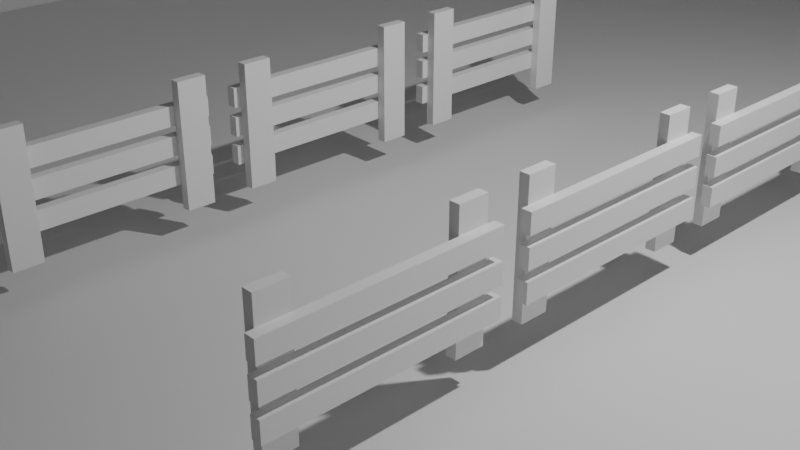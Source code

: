 # Source: WorldSquidGames.blend  (saved by Blender 4.1.23; exported with 4.5.12 LTS)
import bpy
from mathutils import Matrix  # noqa: F401  (used for matrix-valued properties, if any)

bpy.ops.wm.read_factory_settings(use_empty=True)
scene = bpy.context.scene
scene.name = 'Scene'

# ---- collections
col_collection = bpy.data.collections.new('Collection'); scene.collection.children.link(col_collection)

# ---- materials (node trees are filled in below, after node groups)
mat_material = bpy.data.materials.new('Material')
mat_material.alpha_threshold = 0.0
mat_material.roughness = 0.5
mat_material.line_color = (0.0, 0.0, 0.0, 1.0)

# ---- material node trees
mat_material.use_nodes = True; mat_material.node_tree.nodes.clear()
_N = mat_material.node_tree.nodes; _L = mat_material.node_tree.links
n0 = _N.new('ShaderNodeOutputMaterial'); n0.name = 'Material Output'; n0.location = (300, 300)
n1 = _N.new('ShaderNodeBsdfPrincipled'); n1.name = 'Principled BSDF'; n1.location = (10, 300)
n1.inputs[3].default_value = 1.45
_L.new(n1.outputs[0], n0.inputs[0])
n0.is_active_output = True

# ---- world
world_world = bpy.data.worlds.new('World'); scene.world = world_world
world_world.use_nodes = True; world_world.node_tree.nodes.clear()
_N = world_world.node_tree.nodes; _L = world_world.node_tree.links
n0 = _N.new('ShaderNodeOutputWorld'); n0.name = 'World Output'; n0.location = (300, 300)
n1 = _N.new('ShaderNodeBackground'); n1.name = 'Background'; n1.location = (10, 300)
n1.inputs[0].default_value = (0.05088, 0.05088, 0.05088, 1.0)
_L.new(n1.outputs[0], n0.inputs[0])
n0.is_active_output = True
world_world.color = (0.05088, 0.05088, 0.05088)
world_world.use_sun_shadow = False
world_world.sun_shadow_jitter_overblur = 0.0

# ---- cameras
cam_camera = bpy.data.cameras.new('Camera')
cam_camera.clip_end = 100.0
cam_camera.ortho_scale = 7.314

# ---- lights
light_light = bpy.data.lights.new('Light', 'POINT')
light_light.transmission_factor = 0.0
light_light.use_soft_falloff = False
light_light.energy = 1000.0
light_light.shadow_soft_size = 0.1
light_light.shadow_maximum_resolution = 0.006
light_light.use_absolute_resolution = True

# ---- meshes
me_walls = bpy.data.meshes.new('Walls')
me_walls.from_pydata([(10.0, 100.0, 12.0), (10.0, 100.0, 0.0), (10.0, -100.0, 12.0), (10.0, -100.0, 0.0), (-10.0, 100.0, 12.0), (-10.0, 100.0, 0.0), (-10.0, -100.0, 12.0), (-10.0, -100.0, 0.0)], [], [(3, 7, 6, 2), (7, 5, 4, 6), (1, 3, 2, 0), (5, 1, 0, 4)])
_uv = me_walls.uv_layers.new(name='UVMap')
_uv.uv.foreach_set('vector', [0.375, 0.75, 0.375, 1.0, 0.625, 1.0, 0.625, 0.75, 0.375, 0.0, 0.375, 0.25, 0.625, 0.25, 0.625, 0.0, 0.375, 0.5, 0.375, 0.75, 0.625, 0.75, 0.625, 0.5, 0.375, 0.25, 0.375, 0.5, 0.625, 0.5, 0.625, 0.25])
me_walls.materials.append(mat_material)
me_walls.use_mirror_vertex_groups = False
me_walls.update()
me_floor = bpy.data.meshes.new('Floor')
me_floor.from_pydata([(10.0, 100.0, 0.0), (10.0, -100.0, 0.0), (-10.0, 100.0, 0.0), (-10.0, -100.0, 0.0), (-10.0, 100.0, 0.0), (-10.0, -100.0, 0.0), (10.0, 100.0, 0.0), (10.0, -100.0, 0.0), (-10.0, 90.0, 0.0), (-10.0, 80.0, 0.0), (-10.0, 70.0, 0.0), (-10.0, 60.0, 0.0), (-10.0, 50.0, 0.0), (-10.0, 40.0, 0.0), (-10.0, 30.0, 0.0), (-10.0, 20.0, 0.0), (-10.0, 10.0, 0.0), (-10.0, 0.0, 0.0), (-10.0, -10.0, 0.0), (-10.0, -20.0, 0.0), (-10.0, -30.0, 0.0), (-10.0, -40.0, 0.0), (-10.0, -50.0, 0.0), (-10.0, -60.0, 0.0), (-10.0, -70.0, 0.0), (-10.0, -80.0, 0.0), (-10.0, -90.0, 0.0), (10.0, -90.0, 0.0), (10.0, -80.0, 0.0), (10.0, -70.0, 0.0), (10.0, -60.0, 0.0), (10.0, -50.0, 0.0), (10.0, -40.0, 0.0), (10.0, -30.0, 0.0), (10.0, -20.0, 0.0), (10.0, -10.0, 0.0), (10.0, 0.0, 0.0), (10.0, 10.0, 0.0), (10.0, 20.0, 0.0), (10.0, 30.0, 0.0), (10.0, 40.0, 0.0), (10.0, 50.0, 0.0), (10.0, 60.0, 0.0), (10.0, 70.0, 0.0), (10.0, 80.0, 0.0), (10.0, 90.0, 0.0), (-10.0, 90.0, 0.0), (-10.0, 80.0, 0.0), (-10.0, 70.0, 0.0), (-10.0, 60.0, 0.0), (-10.0, 50.0, 0.0), (-10.0, 40.0, 0.0), (-10.0, 30.0, 0.0), (-10.0, 20.0, 0.0), (-10.0, 10.0, 0.0), (-10.0, 0.0, 0.0), (-10.0, -10.0, 0.0), (-10.0, -20.0, 0.0), (-10.0, -30.0, 0.0), (-10.0, -40.0, 0.0), (-10.0, -50.0, 0.0), (-10.0, -60.0, 0.0), (-10.0, -70.0, 0.0), (-10.0, -80.0, 0.0), (-10.0, -90.0, 0.0), (10.0, -90.0, 0.0), (10.0, -80.0, 0.0), (10.0, -70.0, 0.0), (10.0, -60.0, 0.0), (10.0, -50.0, 0.0), (10.0, -40.0, 0.0), (10.0, -30.0, 0.0), (10.0, -20.0, 0.0), (10.0, -10.0, 0.0), (10.0, 0.0, 0.0), (10.0, 10.0, 0.0), (10.0, 20.0, 0.0), (10.0, 30.0, 0.0), (10.0, 40.0, 0.0), (10.0, 50.0, 0.0), (10.0, 60.0, 0.0), (10.0, 70.0, 0.0), (10.0, 80.0, 0.0), (10.0, 90.0, 0.0), (5.0, 100.0, 0.0), (0.0, 100.0, 0.0), (-5.0, 100.0, 0.0), (-5.0, -100.0, 0.0), (0.0, -100.0, 0.0), (5.0, -100.0, 0.0), (5.0, 100.0, 0.0), (0.0, 100.0, 0.0), (-5.0, 100.0, 0.0), (-5.0, -100.0, 0.0), (0.0, -100.0, 0.0), (5.0, -100.0, 0.0), (-5.0, 90.0, 0.0), (0.0, 90.0, 0.0), (5.0, 90.0, 0.0), (-5.0, 80.0, 0.0), (0.0, 80.0, 0.0), (5.0, 80.0, 0.0), (-5.0, 70.0, 0.0), (0.0, 70.0, 0.0), (5.0, 70.0, 0.0), (-5.0, 60.0, 0.0), (0.0, 60.0, 0.0), (5.0, 60.0, 0.0), (-5.0, 50.0, 0.0), (0.0, 50.0, 0.0), (5.0, 50.0, 0.0), (-5.0, 40.0, 0.0), (0.0, 40.0, 0.0), (5.0, 40.0, 0.0), (-5.0, 30.0, 0.0), (0.0, 30.0, 0.0), (5.0, 30.0, 0.0), (-5.0, 20.0, 0.0), (0.0, 20.0, 0.0), (5.0, 20.0, 0.0), (-5.0, 10.0, 0.0), (0.0, 10.0, 0.0), (5.0, 10.0, 0.0), (-5.0, 0.0, 0.0), (0.0, 0.0, 0.0), (5.0, 0.0, 0.0), (-5.0, -10.0, 0.0), (0.0, -10.0, 0.0), (5.0, -10.0, 0.0), (-5.0, -20.0, 0.0), (0.0, -20.0, 0.0), (5.0, -20.0, 0.0), (-5.0, -30.0, 0.0), (0.0, -30.0, 0.0), (5.0, -30.0, 0.0), (-5.0, -40.0, 0.0), (0.0, -40.0, 0.0), (5.0, -40.0, 0.0), (-5.0, -50.0, 0.0), (0.0, -50.0, 0.0), (5.0, -50.0, 0.0), (-5.0, -60.0, 0.0), (0.0, -60.0, 0.0), (5.0, -60.0, 0.0), (-5.0, -70.0, 0.0), (0.0, -70.0, 0.0), (5.0, -70.0, 0.0), (-5.0, -80.0, 0.0), (0.0, -80.0, 0.0), (5.0, -80.0, 0.0), (-5.0, -90.0, 0.0), (0.0, -90.0, 0.0), (5.0, -90.0, 0.0)], [], [(152, 89, 7, 27), (8, 4, 2, 46), (84, 6, 0, 90), (87, 5, 3, 93), (27, 7, 1, 65), (6, 45, 83, 0), (45, 44, 82, 83), (44, 43, 81, 82), (43, 42, 80, 81), (42, 41, 79, 80), (41, 40, 78, 79), (40, 39, 77, 78), (39, 38, 76, 77), (38, 37, 75, 76), (37, 36, 74, 75), (36, 35, 73, 74), (35, 34, 72, 73), (34, 33, 71, 72), (33, 32, 70, 71), (32, 31, 69, 70), (31, 30, 68, 69), (30, 29, 67, 68), (29, 28, 66, 67), (28, 27, 65, 66), (5, 26, 64, 3), (26, 25, 63, 64), (25, 24, 62, 63), (24, 23, 61, 62), (23, 22, 60, 61), (22, 21, 59, 60), (21, 20, 58, 59), (20, 19, 57, 58), (19, 18, 56, 57), (18, 17, 55, 56), (17, 16, 54, 55), (16, 15, 53, 54), (15, 14, 52, 53), (14, 13, 51, 52), (13, 12, 50, 51), (12, 11, 49, 50), (11, 10, 48, 49), (10, 9, 47, 48), (9, 8, 46, 47), (84, 98, 45, 6), (98, 101, 44, 45), (101, 104, 43, 44), (104, 107, 42, 43), (107, 110, 41, 42), (110, 113, 40, 41), (113, 116, 39, 40), (116, 119, 38, 39), (119, 122, 37, 38), (122, 125, 36, 37), (125, 128, 35, 36), (128, 131, 34, 35), (131, 134, 33, 34), (134, 137, 32, 33), (137, 140, 31, 32), (140, 143, 30, 31), (143, 146, 29, 30), (146, 149, 28, 29), (149, 152, 27, 28), (25, 26, 150, 147), (147, 150, 151, 148), (148, 151, 152, 149), (24, 25, 147, 144), (144, 147, 148, 145), (145, 148, 149, 146), (23, 24, 144, 141), (141, 144, 145, 142), (142, 145, 146, 143), (22, 23, 141, 138), (138, 141, 142, 139), (139, 142, 143, 140), (21, 22, 138, 135), (135, 138, 139, 136), (136, 139, 140, 137), (20, 21, 135, 132), (132, 135, 136, 133), (133, 136, 137, 134), (19, 20, 132, 129), (129, 132, 133, 130), (130, 133, 134, 131), (18, 19, 129, 126), (126, 129, 130, 127), (127, 130, 131, 128), (17, 18, 126, 123), (123, 126, 127, 124), (124, 127, 128, 125), (16, 17, 123, 120), (120, 123, 124, 121), (121, 124, 125, 122), (15, 16, 120, 117), (117, 120, 121, 118), (118, 121, 122, 119), (14, 15, 117, 114), (114, 117, 118, 115), (115, 118, 119, 116), (13, 14, 114, 111), (111, 114, 115, 112), (112, 115, 116, 113), (12, 13, 111, 108), (108, 111, 112, 109), (109, 112, 113, 110), (11, 12, 108, 105), (105, 108, 109, 106), (106, 109, 110, 107), (10, 11, 105, 102), (102, 105, 106, 103), (103, 106, 107, 104), (9, 10, 102, 99), (99, 102, 103, 100), (100, 103, 104, 101), (8, 9, 99, 96), (96, 99, 100, 97), (97, 100, 101, 98), (4, 8, 96, 86), (86, 96, 97, 85), (85, 97, 98, 84), (7, 89, 95, 1), (89, 88, 94, 95), (88, 87, 93, 94), (4, 86, 92, 2), (86, 85, 91, 92), (85, 84, 90, 91), (26, 5, 87, 150), (150, 87, 88, 151), (151, 88, 89, 152)])
_uv = me_floor.uv_layers.new(name='UVMap')
_uv.uv.foreach_set('vector', [0.3125, 0.7375, 0.3125, 0.75, 0.375, 0.75, 0.375, 0.7375, 0.125, 0.5125, 0.125, 0.5, 0.125, 0.5, 0.125, 0.5125, 0.3125, 0.5, 0.375, 0.5, 0.375, 0.5, 0.3125, 0.5, 0.1875, 0.75, 0.125, 0.75, 0.125, 0.75, 0.1875, 0.75, 0.375, 0.7375, 0.375, 0.75, 0.375, 0.75, 0.375, 0.7375, 0.375, 0.5, 0.375, 0.5125, 0.375, 0.5125, 0.375, 0.5, 0.375, 0.5125, 0.375, 0.525, 0.375, 0.525, 0.375, 0.5125, 0.375, 0.525, 0.375, 0.5375, 0.375, 0.5375, 0.375, 0.525, 0.375, 0.5375, 0.375, 0.55, 0.375, 0.55, 0.375, 0.5375, 0.375, 0.55, 0.375, 0.5625, 0.375, 0.5625, 0.375, 0.55, 0.375, 0.5625, 0.375, 0.575, 0.375, 0.575, 0.375, 0.5625, 0.375, 0.575, 0.375, 0.5875, 0.375, 0.5875, 0.375, 0.575, 0.375, 0.5875, 0.375, 0.6, 0.375, 0.6, 0.375, 0.5875, 0.375, 0.6, 0.375, 0.6125, 0.375, 0.6125, 0.375, 0.6, 0.375, 0.6125, 0.375, 0.625, 0.375, 0.625, 0.375, 0.6125, 0.375, 0.625, 0.375, 0.6375, 0.375, 0.6375, 0.375, 0.625, 0.375, 0.6375, 0.375, 0.65, 0.375, 0.65, 0.375, 0.6375, 0.375, 0.65, 0.375, 0.6625, 0.375, 0.6625, 0.375, 0.65, 0.375, 0.6625, 0.375, 0.675, 0.375, 0.675, 0.375, 0.6625, 0.375, 0.675, 0.375, 0.6875, 0.375, 0.6875, 0.375, 0.675, 0.375, 0.6875, 0.375, 0.7, 0.375, 0.7, 0.375, 0.6875, 0.375, 0.7, 0.375, 0.7125, 0.375, 0.7125, 0.375, 0.7, 0.375, 0.7125, 0.375, 0.725, 0.375, 0.725, 0.375, 0.7125, 0.375, 0.725, 0.375, 0.7375, 0.375, 0.7375, 0.375, 0.725, 0.125, 0.75, 0.125, 0.7375, 0.125, 0.7375, 0.125, 0.75, 0.125, 0.7375, 0.125, 0.725, 0.125, 0.725, 0.125, 0.7375, 0.125, 0.725, 0.125, 0.7125, 0.125, 0.7125, 0.125, 0.725, 0.125, 0.7125, 0.125, 0.7, 0.125, 0.7, 0.125, 0.7125, 0.125, 0.7, 0.125, 0.6875, 0.125, 0.6875, 0.125, 0.7, 0.125, 0.6875, 0.125, 0.675, 0.125, 0.675, 0.125, 0.6875, 0.125, 0.675, 0.125, 0.6625, 0.125, 0.6625, 0.125, 0.675, 0.125, 0.6625, 0.125, 0.65, 0.125, 0.65, 0.125, 0.6625, 0.125, 0.65, 0.125, 0.6375, 0.125, 0.6375, 0.125, 0.65, 0.125, 0.6375, 0.125, 0.625, 0.125, 0.625, 0.125, 0.6375, 0.125, 0.625, 0.125, 0.6125, 0.125, 0.6125, 0.125, 0.625, 0.125, 0.6125, 0.125, 0.6, 0.125, 0.6, 0.125, 0.6125, 0.125, 0.6, 0.125, 0.5875, 0.125, 0.5875, 0.125, 0.6, 0.125, 0.5875, 0.125, 0.575, 0.125, 0.575, 0.125, 0.5875, 0.125, 0.575, 0.125, 0.5625, 0.125, 0.5625, 0.125, 0.575, 0.125, 0.5625, 0.125, 0.55, 0.125, 0.55, 0.125, 0.5625, 0.125, 0.55, 0.125, 0.5375, 0.125, 0.5375, 0.125, 0.55, 0.125, 0.5375, 0.125, 0.525, 0.125, 0.525, 0.125, 0.5375, 0.125, 0.525, 0.125, 0.5125, 0.125, 0.5125, 0.125, 0.525, 0.3125, 0.5, 0.3125, 0.5125, 0.375, 0.5125, 0.375, 0.5, 0.3125, 0.5125, 0.3125, 0.525, 0.375, 0.525, 0.375, 0.5125, 0.3125, 0.525, 0.3125, 0.5375, 0.375, 0.5375, 0.375, 0.525, 0.3125, 0.5375, 0.3125, 0.55, 0.375, 0.55, 0.375, 0.5375, 0.3125, 0.55, 0.3125, 0.5625, 0.375, 0.5625, 0.375, 0.55, 0.3125, 0.5625, 0.3125, 0.575, 0.375, 0.575, 0.375, 0.5625, 0.3125, 0.575, 0.3125, 0.5875, 0.375, 0.5875, 0.375, 0.575, 0.3125, 0.5875, 0.3125, 0.6, 0.375, 0.6, 0.375, 0.5875, 0.3125, 0.6, 0.3125, 0.6125, 0.375, 0.6125, 0.375, 0.6, 0.3125, 0.6125, 0.3125, 0.625, 0.375, 0.625, 0.375, 0.6125, 0.3125, 0.625, 0.3125, 0.6375, 0.375, 0.6375, 0.375, 0.625, 0.3125, 0.6375, 0.3125, 0.65, 0.375, 0.65, 0.375, 0.6375, 0.3125, 0.65, 0.3125, 0.6625, 0.375, 0.6625, 0.375, 0.65, 0.3125, 0.6625, 0.3125, 0.675, 0.375, 0.675, 0.375, 0.6625, 0.3125, 0.675, 0.3125, 0.6875, 0.375, 0.6875, 0.375, 0.675, 0.3125, 0.6875, 0.3125, 0.7, 0.375, 0.7, 0.375, 0.6875, 0.3125, 0.7, 0.3125, 0.7125, 0.375, 0.7125, 0.375, 0.7, 0.3125, 0.7125, 0.3125, 0.725, 0.375, 0.725, 0.375, 0.7125, 0.3125, 0.725, 0.3125, 0.7375, 0.375, 0.7375, 0.375, 0.725, 0.125, 0.725, 0.125, 0.7375, 0.1875, 0.7375, 0.1875, 0.725, 0.1875, 0.725, 0.1875, 0.7375, 0.25, 0.7375, 0.25, 0.725, 0.25, 0.725, 0.25, 0.7375, 0.3125, 0.7375, 0.3125, 0.725, 0.125, 0.7125, 0.125, 0.725, 0.1875, 0.725, 0.1875, 0.7125, 0.1875, 0.7125, 0.1875, 0.725, 0.25, 0.725, 0.25, 0.7125, 0.25, 0.7125, 0.25, 0.725, 0.3125, 0.725, 0.3125, 0.7125, 0.125, 0.7, 0.125, 0.7125, 0.1875, 0.7125, 0.1875, 0.7, 0.1875, 0.7, 0.1875, 0.7125, 0.25, 0.7125, 0.25, 0.7, 0.25, 0.7, 0.25, 0.7125, 0.3125, 0.7125, 0.3125, 0.7, 0.125, 0.6875, 0.125, 0.7, 0.1875, 0.7, 0.1875, 0.6875, 0.1875, 0.6875, 0.1875, 0.7, 0.25, 0.7, 0.25, 0.6875, 0.25, 0.6875, 0.25, 0.7, 0.3125, 0.7, 0.3125, 0.6875, 0.125, 0.675, 0.125, 0.6875, 0.1875, 0.6875, 0.1875, 0.675, 0.1875, 0.675, 0.1875, 0.6875, 0.25, 0.6875, 0.25, 0.675, 0.25, 0.675, 0.25, 0.6875, 0.3125, 0.6875, 0.3125, 0.675, 0.125, 0.6625, 0.125, 0.675, 0.1875, 0.675, 0.1875, 0.6625, 0.1875, 0.6625, 0.1875, 0.675, 0.25, 0.675, 0.25, 0.6625, 0.25, 0.6625, 0.25, 0.675, 0.3125, 0.675, 0.3125, 0.6625, 0.125, 0.65, 0.125, 0.6625, 0.1875, 0.6625, 0.1875, 0.65, 0.1875, 0.65, 0.1875, 0.6625, 0.25, 0.6625, 0.25, 0.65, 0.25, 0.65, 0.25, 0.6625, 0.3125, 0.6625, 0.3125, 0.65, 0.125, 0.6375, 0.125, 0.65, 0.1875, 0.65, 0.1875, 0.6375, 0.1875, 0.6375, 0.1875, 0.65, 0.25, 0.65, 0.25, 0.6375, 0.25, 0.6375, 0.25, 0.65, 0.3125, 0.65, 0.3125, 0.6375, 0.125, 0.625, 0.125, 0.6375, 0.1875, 0.6375, 0.1875, 0.625, 0.1875, 0.625, 0.1875, 0.6375, 0.25, 0.6375, 0.25, 0.625, 0.25, 0.625, 0.25, 0.6375, 0.3125, 0.6375, 0.3125, 0.625, 0.125, 0.6125, 0.125, 0.625, 0.1875, 0.625, 0.1875, 0.6125, 0.1875, 0.6125, 0.1875, 0.625, 0.25, 0.625, 0.25, 0.6125, 0.25, 0.6125, 0.25, 0.625, 0.3125, 0.625, 0.3125, 0.6125, 0.125, 0.6, 0.125, 0.6125, 0.1875, 0.6125, 0.1875, 0.6, 0.1875, 0.6, 0.1875, 0.6125, 0.25, 0.6125, 0.25, 0.6, 0.25, 0.6, 0.25, 0.6125, 0.3125, 0.6125, 0.3125, 0.6, 0.125, 0.5875, 0.125, 0.6, 0.1875, 0.6, 0.1875, 0.5875, 0.1875, 0.5875, 0.1875, 0.6, 0.25, 0.6, 0.25, 0.5875, 0.25, 0.5875, 0.25, 0.6, 0.3125, 0.6, 0.3125, 0.5875, 0.125, 0.575, 0.125, 0.5875, 0.1875, 0.5875, 0.1875, 0.575, 0.1875, 0.575, 0.1875, 0.5875, 0.25, 0.5875, 0.25, 0.575, 0.25, 0.575, 0.25, 0.5875, 0.3125, 0.5875, 0.3125, 0.575, 0.125, 0.5625, 0.125, 0.575, 0.1875, 0.575, 0.1875, 0.5625, 0.1875, 0.5625, 0.1875, 0.575, 0.25, 0.575, 0.25, 0.5625, 0.25, 0.5625, 0.25, 0.575, 0.3125, 0.575, 0.3125, 0.5625, 0.125, 0.55, 0.125, 0.5625, 0.1875, 0.5625, 0.1875, 0.55, 0.1875, 0.55, 0.1875, 0.5625, 0.25, 0.5625, 0.25, 0.55, 0.25, 0.55, 0.25, 0.5625, 0.3125, 0.5625, 0.3125, 0.55, 0.125, 0.5375, 0.125, 0.55, 0.1875, 0.55, 0.1875, 0.5375, 0.1875, 0.5375, 0.1875, 0.55, 0.25, 0.55, 0.25, 0.5375, 0.25, 0.5375, 0.25, 0.55, 0.3125, 0.55, 0.3125, 0.5375, 0.125, 0.525, 0.125, 0.5375, 0.1875, 0.5375, 0.1875, 0.525, 0.1875, 0.525, 0.1875, 0.5375, 0.25, 0.5375, 0.25, 0.525, 0.25, 0.525, 0.25, 0.5375, 0.3125, 0.5375, 0.3125, 0.525, 0.125, 0.5125, 0.125, 0.525, 0.1875, 0.525, 0.1875, 0.5125, 0.1875, 0.5125, 0.1875, 0.525, 0.25, 0.525, 0.25, 0.5125, 0.25, 0.5125, 0.25, 0.525, 0.3125, 0.525, 0.3125, 0.5125, 0.125, 0.5, 0.125, 0.5125, 0.1875, 0.5125, 0.1875, 0.5, 0.1875, 0.5, 0.1875, 0.5125, 0.25, 0.5125, 0.25, 0.5, 0.25, 0.5, 0.25, 0.5125, 0.3125, 0.5125, 0.3125, 0.5, 0.375, 0.75, 0.3125, 0.75, 0.3125, 0.75, 0.375, 0.75, 0.3125, 0.75, 0.25, 0.75, 0.25, 0.75, 0.3125, 0.75, 0.25, 0.75, 0.1875, 0.75, 0.1875, 0.75, 0.25, 0.75, 0.125, 0.5, 0.1875, 0.5, 0.1875, 0.5, 0.125, 0.5, 0.1875, 0.5, 0.25, 0.5, 0.25, 0.5, 0.1875, 0.5, 0.25, 0.5, 0.3125, 0.5, 0.3125, 0.5, 0.25, 0.5, 0.125, 0.7375, 0.125, 0.75, 0.1875, 0.75, 0.1875, 0.7375, 0.1875, 0.7375, 0.1875, 0.75, 0.25, 0.75, 0.25, 0.7375, 0.25, 0.7375, 0.25, 0.75, 0.3125, 0.75, 0.3125, 0.7375])
me_floor.materials.append(mat_material)
me_floor.use_mirror_vertex_groups = False
me_floor.update()
me_woodenfence = bpy.data.meshes.new('WoodenFence')
me_woodenfence.from_pydata([(2.53, -3.675, 1.369), (2.53, -3.675, 1.169), (2.63, -3.675, 1.369), (2.63, -3.675, 1.169), (2.63, -3.675, 1.369), (2.63, -3.675, 1.169), (2.63, -1.425, 1.369), (2.63, -1.425, 1.169), (2.63, -3.675, 1.169), (2.53, -3.675, 1.169), (2.63, -1.425, 1.169), (2.53, -1.425, 1.169), (2.53, -1.425, 1.369), (2.53, -1.425, 1.169), (2.53, -3.675, 1.369), (2.53, -3.675, 1.169), (2.63, -1.425, 1.369), (2.63, -1.425, 1.169), (2.53, -1.425, 1.369), (2.53, -1.425, 1.169), (2.53, -3.675, 1.369), (2.63, -3.675, 1.369), (2.53, -1.425, 1.369), (2.63, -1.425, 1.369), (2.53, -3.6, 0.3187), (2.53, -3.3, 0.3187), (2.53, -3.6, 1.619), (2.53, -3.3, 1.619), (2.53, -3.3, 0.3187), (2.43, -3.3, 0.3187), (2.53, -3.3, 1.619), (2.43, -3.3, 1.619), (2.43, -3.6, 1.619), (2.43, -3.3, 1.619), (2.43, -3.6, 0.3187), (2.43, -3.3, 0.3187), (2.53, -3.6, 1.619), (2.53, -3.3, 1.619), (2.43, -3.6, 1.619), (2.43, -3.3, 1.619), (2.43, -3.6, 0.3187), (2.53, -3.6, 0.3187), (2.43, -3.6, 1.619), (2.53, -3.6, 1.619), (2.53, -1.8, 0.3187), (2.53, -1.5, 0.3187), (2.53, -1.8, 1.619), (2.53, -1.5, 1.619), (2.53, -1.5, 0.3187), (2.43, -1.5, 0.3187), (2.53, -1.5, 1.619), (2.43, -1.5, 1.619), (2.43, -1.8, 1.619), (2.43, -1.5, 1.619), (2.43, -1.8, 0.3187), (2.43, -1.5, 0.3187), (2.53, -1.8, 1.619), (2.53, -1.5, 1.619), (2.43, -1.8, 1.619), (2.43, -1.5, 1.619), (2.43, -1.8, 0.3187), (2.53, -1.8, 0.3187), (2.43, -1.8, 1.619), (2.53, -1.8, 1.619), (2.53, -3.675, 0.7687), (2.53, -3.675, 0.5687), (2.63, -3.675, 0.7687), (2.63, -3.675, 0.5687), (2.63, -3.675, 0.7687), (2.63, -3.675, 0.5687), (2.63, -1.425, 0.7687), (2.63, -1.425, 0.5687), (2.63, -3.675, 0.5687), (2.53, -3.675, 0.5687), (2.63, -1.425, 0.5687), (2.53, -1.425, 0.5687), (2.53, -1.425, 0.7687), (2.53, -1.425, 0.5687), (2.53, -3.675, 0.7687), (2.53, -3.675, 0.5687), (2.63, -1.425, 0.7687), (2.63, -1.425, 0.5687), (2.53, -1.425, 0.7687), (2.53, -1.425, 0.5687), (2.53, -3.675, 0.7687), (2.63, -3.675, 0.7687), (2.53, -1.425, 0.7687), (2.63, -1.425, 0.7687), (2.53, -3.675, 1.069), (2.53, -3.675, 0.8686), (2.63, -3.675, 1.069), (2.63, -3.675, 0.8686), (2.63, -3.675, 1.069), (2.63, -3.675, 0.8686), (2.63, -1.425, 1.069), (2.63, -1.425, 0.8686), (2.63, -3.675, 0.8686), (2.53, -3.675, 0.8686), (2.63, -1.425, 0.8686), (2.53, -1.425, 0.8686), (2.53, -1.425, 1.069), (2.53, -1.425, 0.8686), (2.53, -3.675, 1.069), (2.53, -3.675, 0.8686), (2.63, -1.425, 1.069), (2.63, -1.425, 0.8686), (2.53, -1.425, 1.069), (2.53, -1.425, 0.8686), (2.53, -3.675, 1.069), (2.63, -3.675, 1.069), (2.53, -1.425, 1.069), (2.63, -1.425, 1.069), (-1.13, 1.125, 1.369), (-1.13, 1.125, 1.169), (-1.23, 1.125, 1.369), (-1.23, 1.125, 1.169), (-1.23, 1.125, 1.369), (-1.23, 1.125, 1.169), (-1.23, -1.125, 1.369), (-1.23, -1.125, 1.169), (-1.23, 1.125, 1.169), (-1.13, 1.125, 1.169), (-1.23, -1.125, 1.169), (-1.13, -1.125, 1.169), (-1.13, -1.125, 1.369), (-1.13, -1.125, 1.169), (-1.13, 1.125, 1.369), (-1.13, 1.125, 1.169), (-1.23, -1.125, 1.369), (-1.23, -1.125, 1.169), (-1.13, -1.125, 1.369), (-1.13, -1.125, 1.169), (-1.13, 1.125, 1.369), (-1.23, 1.125, 1.369), (-1.13, -1.125, 1.369), (-1.23, -1.125, 1.369), (-1.13, 1.05, 0.3187), (-1.13, 0.7499, 0.3187), (-1.13, 1.05, 1.619), (-1.13, 0.7501, 1.619), (-1.13, 0.7499, 0.3187), (-1.03, 0.7499, 0.3187), (-1.13, 0.7501, 1.619), (-1.03, 0.7501, 1.619), (-1.03, 1.05, 1.619), (-1.03, 0.7501, 1.619), (-1.03, 1.05, 0.3187), (-1.03, 0.7499, 0.3187), (-1.13, 1.05, 1.619), (-1.13, 0.7501, 1.619), (-1.03, 1.05, 1.619), (-1.03, 0.7501, 1.619), (-1.03, 1.05, 0.3187), (-1.13, 1.05, 0.3187), (-1.03, 1.05, 1.619), (-1.13, 1.05, 1.619), (-1.13, -0.7501, 0.3187), (-1.13, -1.05, 0.3187), (-1.13, -0.7501, 1.619), (-1.13, -1.05, 1.619), (-1.13, -1.05, 0.3187), (-1.03, -1.05, 0.3187), (-1.13, -1.05, 1.619), (-1.03, -1.05, 1.619), (-1.03, -0.7501, 1.619), (-1.03, -1.05, 1.619), (-1.03, -0.7501, 0.3187), (-1.03, -1.05, 0.3187), (-1.13, -0.7501, 1.619), (-1.13, -1.05, 1.619), (-1.03, -0.7501, 1.619), (-1.03, -1.05, 1.619), (-1.03, -0.7501, 0.3187), (-1.13, -0.7501, 0.3187), (-1.03, -0.7501, 1.619), (-1.13, -0.7501, 1.619), (-1.13, 1.125, 0.7687), (-1.13, 1.125, 0.5687), (-1.23, 1.125, 0.7687), (-1.23, 1.125, 0.5687), (-1.23, 1.125, 0.7687), (-1.23, 1.125, 0.5687), (-1.23, -1.125, 0.7687), (-1.23, -1.125, 0.5687), (-1.23, 1.125, 0.5687), (-1.13, 1.125, 0.5687), (-1.23, -1.125, 0.5687), (-1.13, -1.125, 0.5687), (-1.13, -1.125, 0.7687), (-1.13, -1.125, 0.5687), (-1.13, 1.125, 0.7687), (-1.13, 1.125, 0.5687), (-1.23, -1.125, 0.7687), (-1.23, -1.125, 0.5687), (-1.13, -1.125, 0.7687), (-1.13, -1.125, 0.5687), (-1.13, 1.125, 0.7687), (-1.23, 1.125, 0.7687), (-1.13, -1.125, 0.7687), (-1.23, -1.125, 0.7687), (-1.13, 1.125, 1.069), (-1.13, 1.125, 0.8686), (-1.23, 1.125, 1.069), (-1.23, 1.125, 0.8686), (-1.23, 1.125, 1.069), (-1.23, 1.125, 0.8686), (-1.23, -1.125, 1.069), (-1.23, -1.125, 0.8686), (-1.23, 1.125, 0.8686), (-1.13, 1.125, 0.8686), (-1.23, -1.125, 0.8686), (-1.13, -1.125, 0.8686), (-1.13, -1.125, 1.069), (-1.13, -1.125, 0.8686), (-1.13, 1.125, 1.069), (-1.13, 1.125, 0.8686), (-1.23, -1.125, 1.069), (-1.23, -1.125, 0.8686), (-1.13, -1.125, 1.069), (-1.13, -1.125, 0.8686), (-1.13, 1.125, 1.069), (-1.23, 1.125, 1.069), (-1.13, -1.125, 1.069), (-1.23, -1.125, 1.069), (-1.13, -1.425, 1.369), (-1.13, -1.425, 1.169), (-1.23, -1.425, 1.369), (-1.23, -1.425, 1.169), (-1.23, -1.425, 1.369), (-1.23, -1.425, 1.169), (-1.23, -3.675, 1.369), (-1.23, -3.675, 1.169), (-1.23, -1.425, 1.169), (-1.13, -1.425, 1.169), (-1.23, -3.675, 1.169), (-1.13, -3.675, 1.169), (-1.13, -3.675, 1.369), (-1.13, -3.675, 1.169), (-1.13, -1.425, 1.369), (-1.13, -1.425, 1.169), (-1.23, -3.675, 1.369), (-1.23, -3.675, 1.169), (-1.13, -3.675, 1.369), (-1.13, -3.675, 1.169), (-1.13, -1.425, 1.369), (-1.23, -1.425, 1.369), (-1.13, -3.675, 1.369), (-1.23, -3.675, 1.369), (-1.13, -1.5, 0.3187), (-1.13, -1.8, 0.3187), (-1.13, -1.5, 1.619), (-1.13, -1.8, 1.619), (-1.13, -1.8, 0.3187), (-1.03, -1.8, 0.3187), (-1.13, -1.8, 1.619), (-1.03, -1.8, 1.619), (-1.03, -1.5, 1.619), (-1.03, -1.8, 1.619), (-1.03, -1.5, 0.3187), (-1.03, -1.8, 0.3187), (-1.13, -1.5, 1.619), (-1.13, -1.8, 1.619), (-1.03, -1.5, 1.619), (-1.03, -1.8, 1.619), (-1.03, -1.5, 0.3187), (-1.13, -1.5, 0.3187), (-1.03, -1.5, 1.619), (-1.13, -1.5, 1.619), (-1.13, -3.3, 0.3187), (-1.13, -3.6, 0.3187), (-1.13, -3.3, 1.619), (-1.13, -3.6, 1.619), (-1.13, -3.6, 0.3187), (-1.03, -3.6, 0.3187), (-1.13, -3.6, 1.619), (-1.03, -3.6, 1.619), (-1.03, -3.3, 1.619), (-1.03, -3.6, 1.619), (-1.03, -3.3, 0.3187), (-1.03, -3.6, 0.3187), (-1.13, -3.3, 1.619), (-1.13, -3.6, 1.619), (-1.03, -3.3, 1.619), (-1.03, -3.6, 1.619), (-1.03, -3.3, 0.3187), (-1.13, -3.3, 0.3187), (-1.03, -3.3, 1.619), (-1.13, -3.3, 1.619), (-1.13, -1.425, 0.7687), (-1.13, -1.425, 0.5687), (-1.23, -1.425, 0.7687), (-1.23, -1.425, 0.5687), (-1.23, -1.425, 0.7687), (-1.23, -1.425, 0.5687), (-1.23, -3.675, 0.7687), (-1.23, -3.675, 0.5687), (-1.23, -1.425, 0.5687), (-1.13, -1.425, 0.5687), (-1.23, -3.675, 0.5687), (-1.13, -3.675, 0.5687), (-1.13, -3.675, 0.7687), (-1.13, -3.675, 0.5687), (-1.13, -1.425, 0.7687), (-1.13, -1.425, 0.5687), (-1.23, -3.675, 0.7687), (-1.23, -3.675, 0.5687), (-1.13, -3.675, 0.7687), (-1.13, -3.675, 0.5687), (-1.13, -1.425, 0.7687), (-1.23, -1.425, 0.7687), (-1.13, -3.675, 0.7687), (-1.23, -3.675, 0.7687), (-1.13, -1.425, 1.069), (-1.13, -1.425, 0.8686), (-1.23, -1.425, 1.069), (-1.23, -1.425, 0.8686), (-1.23, -1.425, 1.069), (-1.23, -1.425, 0.8686), (-1.23, -3.675, 1.069), (-1.23, -3.675, 0.8686), (-1.23, -1.425, 0.8686), (-1.13, -1.425, 0.8686), (-1.23, -3.675, 0.8686), (-1.13, -3.675, 0.8686), (-1.13, -3.675, 1.069), (-1.13, -3.675, 0.8686), (-1.13, -1.425, 1.069), (-1.13, -1.425, 0.8686), (-1.23, -3.675, 1.069), (-1.23, -3.675, 0.8686), (-1.13, -3.675, 1.069), (-1.13, -3.675, 0.8686), (-1.13, -1.425, 1.069), (-1.23, -1.425, 1.069), (-1.13, -3.675, 1.069), (-1.23, -3.675, 1.069), (-1.13, 3.675, 1.369), (-1.13, 3.675, 1.169), (-1.23, 3.675, 1.369), (-1.23, 3.675, 1.169), (-1.23, 3.675, 1.369), (-1.23, 3.675, 1.169), (-1.23, 1.425, 1.369), (-1.23, 1.425, 1.169), (-1.23, 3.675, 1.169), (-1.13, 3.675, 1.169), (-1.23, 1.425, 1.169), (-1.13, 1.425, 1.169), (-1.13, 1.425, 1.369), (-1.13, 1.425, 1.169), (-1.13, 3.675, 1.369), (-1.13, 3.675, 1.169), (-1.23, 1.425, 1.369), (-1.23, 1.425, 1.169), (-1.13, 1.425, 1.369), (-1.13, 1.425, 1.169), (-1.13, 3.675, 1.369), (-1.23, 3.675, 1.369), (-1.13, 1.425, 1.369), (-1.23, 1.425, 1.369), (-1.13, 3.6, 0.3187), (-1.13, 3.3, 0.3187), (-1.13, 3.6, 1.619), (-1.13, 3.3, 1.619), (-1.13, 3.3, 0.3187), (-1.03, 3.3, 0.3187), (-1.13, 3.3, 1.619), (-1.03, 3.3, 1.619), (-1.03, 3.6, 1.619), (-1.03, 3.3, 1.619), (-1.03, 3.6, 0.3187), (-1.03, 3.3, 0.3187), (-1.13, 3.6, 1.619), (-1.13, 3.3, 1.619), (-1.03, 3.6, 1.619), (-1.03, 3.3, 1.619), (-1.03, 3.6, 0.3187), (-1.13, 3.6, 0.3187), (-1.03, 3.6, 1.619), (-1.13, 3.6, 1.619), (-1.13, 1.8, 0.3187), (-1.13, 1.5, 0.3187), (-1.13, 1.8, 1.619), (-1.13, 1.5, 1.619), (-1.13, 1.5, 0.3187), (-1.03, 1.5, 0.3187), (-1.13, 1.5, 1.619), (-1.03, 1.5, 1.619), (-1.03, 1.8, 1.619), (-1.03, 1.5, 1.619), (-1.03, 1.8, 0.3187), (-1.03, 1.5, 0.3187), (-1.13, 1.8, 1.619), (-1.13, 1.5, 1.619), (-1.03, 1.8, 1.619), (-1.03, 1.5, 1.619), (-1.03, 1.8, 0.3187), (-1.13, 1.8, 0.3187), (-1.03, 1.8, 1.619), (-1.13, 1.8, 1.619), (-1.13, 3.675, 0.7687), (-1.13, 3.675, 0.5687), (-1.23, 3.675, 0.7687), (-1.23, 3.675, 0.5687), (-1.23, 3.675, 0.7687), (-1.23, 3.675, 0.5687), (-1.23, 1.425, 0.7687), (-1.23, 1.425, 0.5687), (-1.23, 3.675, 0.5687), (-1.13, 3.675, 0.5687), (-1.23, 1.425, 0.5687), (-1.13, 1.425, 0.5687), (-1.13, 1.425, 0.7687), (-1.13, 1.425, 0.5687), (-1.13, 3.675, 0.7687), (-1.13, 3.675, 0.5687), (-1.23, 1.425, 0.7687), (-1.23, 1.425, 0.5687), (-1.13, 1.425, 0.7687), (-1.13, 1.425, 0.5687), (-1.13, 3.675, 0.7687), (-1.23, 3.675, 0.7687), (-1.13, 1.425, 0.7687), (-1.23, 1.425, 0.7687), (-1.13, 3.675, 1.069), (-1.13, 3.675, 0.8686), (-1.23, 3.675, 1.069), (-1.23, 3.675, 0.8686), (-1.23, 3.675, 1.069), (-1.23, 3.675, 0.8686), (-1.23, 1.425, 1.069), (-1.23, 1.425, 0.8686), (-1.23, 3.675, 0.8686), (-1.13, 3.675, 0.8686), (-1.23, 1.425, 0.8686), (-1.13, 1.425, 0.8686), (-1.13, 1.425, 1.069), (-1.13, 1.425, 0.8686), (-1.13, 3.675, 1.069), (-1.13, 3.675, 0.8686), (-1.23, 1.425, 1.069), (-1.23, 1.425, 0.8686), (-1.13, 1.425, 1.069), (-1.13, 1.425, 0.8686), (-1.13, 3.675, 1.069), (-1.23, 3.675, 1.069), (-1.13, 1.425, 1.069), (-1.23, 1.425, 1.069), (2.53, -1.125, 1.369), (2.53, -1.125, 1.169), (2.63, -1.125, 1.369), (2.63, -1.125, 1.169), (2.63, -1.125, 1.369), (2.63, -1.125, 1.169), (2.63, 1.125, 1.369), (2.63, 1.125, 1.169), (2.63, -1.125, 1.169), (2.53, -1.125, 1.169), (2.63, 1.125, 1.169), (2.53, 1.125, 1.169), (2.53, 1.125, 1.369), (2.53, 1.125, 1.169), (2.53, -1.125, 1.369), (2.53, -1.125, 1.169), (2.63, 1.125, 1.369), (2.63, 1.125, 1.169), (2.53, 1.125, 1.369), (2.53, 1.125, 1.169), (2.53, -1.125, 1.369), (2.63, -1.125, 1.369), (2.53, 1.125, 1.369), (2.63, 1.125, 1.369), (2.53, -1.05, 0.3187), (2.53, -0.7499, 0.3187), (2.53, -1.05, 1.619), (2.53, -0.7501, 1.619), (2.53, -0.7499, 0.3187), (2.43, -0.7499, 0.3187), (2.53, -0.7501, 1.619), (2.43, -0.7501, 1.619), (2.43, -1.05, 1.619), (2.43, -0.7501, 1.619), (2.43, -1.05, 0.3187), (2.43, -0.7499, 0.3187), (2.53, -1.05, 1.619), (2.53, -0.7501, 1.619), (2.43, -1.05, 1.619), (2.43, -0.7501, 1.619), (2.43, -1.05, 0.3187), (2.53, -1.05, 0.3187), (2.43, -1.05, 1.619), (2.53, -1.05, 1.619), (2.53, 0.7501, 0.3187), (2.53, 1.05, 0.3187), (2.53, 0.7501, 1.619), (2.53, 1.05, 1.619), (2.53, 1.05, 0.3187), (2.43, 1.05, 0.3187), (2.53, 1.05, 1.619), (2.43, 1.05, 1.619), (2.43, 0.7501, 1.619), (2.43, 1.05, 1.619), (2.43, 0.7501, 0.3187), (2.43, 1.05, 0.3187), (2.53, 0.7501, 1.619), (2.53, 1.05, 1.619), (2.43, 0.7501, 1.619), (2.43, 1.05, 1.619), (2.43, 0.7501, 0.3187), (2.53, 0.7501, 0.3187), (2.43, 0.7501, 1.619), (2.53, 0.7501, 1.619), (2.53, -1.125, 0.7687), (2.53, -1.125, 0.5687), (2.63, -1.125, 0.7687), (2.63, -1.125, 0.5687), (2.63, -1.125, 0.7687), (2.63, -1.125, 0.5687), (2.63, 1.125, 0.7687), (2.63, 1.125, 0.5687), (2.63, -1.125, 0.5687), (2.53, -1.125, 0.5687), (2.63, 1.125, 0.5687), (2.53, 1.125, 0.5687), (2.53, 1.125, 0.7687), (2.53, 1.125, 0.5687), (2.53, -1.125, 0.7687), (2.53, -1.125, 0.5687), (2.63, 1.125, 0.7687), (2.63, 1.125, 0.5687), (2.53, 1.125, 0.7687), (2.53, 1.125, 0.5687), (2.53, -1.125, 0.7687), (2.63, -1.125, 0.7687), (2.53, 1.125, 0.7687), (2.63, 1.125, 0.7687), (2.53, -1.125, 1.069), (2.53, -1.125, 0.8686), (2.63, -1.125, 1.069), (2.63, -1.125, 0.8686), (2.63, -1.125, 1.069), (2.63, -1.125, 0.8686), (2.63, 1.125, 1.069), (2.63, 1.125, 0.8686), (2.63, -1.125, 0.8686), (2.53, -1.125, 0.8686), (2.63, 1.125, 0.8686), (2.53, 1.125, 0.8686), (2.53, 1.125, 1.069), (2.53, 1.125, 0.8686), (2.53, -1.125, 1.069), (2.53, -1.125, 0.8686), (2.63, 1.125, 1.069), (2.63, 1.125, 0.8686), (2.53, 1.125, 1.069), (2.53, 1.125, 0.8686), (2.53, -1.125, 1.069), (2.63, -1.125, 1.069), (2.53, 1.125, 1.069), (2.63, 1.125, 1.069), (2.53, 1.425, 1.369), (2.53, 1.425, 1.169), (2.63, 1.425, 1.369), (2.63, 1.425, 1.169), (2.63, 1.425, 1.369), (2.63, 1.425, 1.169), (2.63, 3.675, 1.369), (2.63, 3.675, 1.169), (2.63, 1.425, 1.169), (2.53, 1.425, 1.169), (2.63, 3.675, 1.169), (2.53, 3.675, 1.169), (2.53, 3.675, 1.369), (2.53, 3.675, 1.169), (2.53, 1.425, 1.369), (2.53, 1.425, 1.169), (2.63, 3.675, 1.369), (2.63, 3.675, 1.169), (2.53, 3.675, 1.369), (2.53, 3.675, 1.169), (2.53, 1.425, 1.369), (2.63, 1.425, 1.369), (2.53, 3.675, 1.369), (2.63, 3.675, 1.369), (2.53, 1.5, 0.3187), (2.53, 1.8, 0.3187), (2.53, 1.5, 1.619), (2.53, 1.8, 1.619), (2.53, 1.8, 0.3187), (2.43, 1.8, 0.3187), (2.53, 1.8, 1.619), (2.43, 1.8, 1.619), (2.43, 1.5, 1.619), (2.43, 1.8, 1.619), (2.43, 1.5, 0.3187), (2.43, 1.8, 0.3187), (2.53, 1.5, 1.619), (2.53, 1.8, 1.619), (2.43, 1.5, 1.619), (2.43, 1.8, 1.619), (2.43, 1.5, 0.3187), (2.53, 1.5, 0.3187), (2.43, 1.5, 1.619), (2.53, 1.5, 1.619), (2.53, 3.3, 0.3187), (2.53, 3.6, 0.3187), (2.53, 3.3, 1.619), (2.53, 3.6, 1.619), (2.53, 3.6, 0.3187), (2.43, 3.6, 0.3187), (2.53, 3.6, 1.619), (2.43, 3.6, 1.619), (2.43, 3.3, 1.619), (2.43, 3.6, 1.619), (2.43, 3.3, 0.3187), (2.43, 3.6, 0.3187), (2.53, 3.3, 1.619), (2.53, 3.6, 1.619), (2.43, 3.3, 1.619), (2.43, 3.6, 1.619), (2.43, 3.3, 0.3187), (2.53, 3.3, 0.3187), (2.43, 3.3, 1.619), (2.53, 3.3, 1.619), (2.53, 1.425, 0.7687), (2.53, 1.425, 0.5687), (2.63, 1.425, 0.7687), (2.63, 1.425, 0.5687), (2.63, 1.425, 0.7687), (2.63, 1.425, 0.5687), (2.63, 3.675, 0.7687), (2.63, 3.675, 0.5687), (2.63, 1.425, 0.5687), (2.53, 1.425, 0.5687), (2.63, 3.675, 0.5687), (2.53, 3.675, 0.5687), (2.53, 3.675, 0.7687), (2.53, 3.675, 0.5687), (2.53, 1.425, 0.7687), (2.53, 1.425, 0.5687), (2.63, 3.675, 0.7687), (2.63, 3.675, 0.5687), (2.53, 3.675, 0.7687), (2.53, 3.675, 0.5687), (2.53, 1.425, 0.7687), (2.63, 1.425, 0.7687), (2.53, 3.675, 0.7687), (2.63, 3.675, 0.7687), (2.53, 1.425, 1.069), (2.53, 1.425, 0.8686), (2.63, 1.425, 1.069), (2.63, 1.425, 0.8686), (2.63, 1.425, 1.069), (2.63, 1.425, 0.8686), (2.63, 3.675, 1.069), (2.63, 3.675, 0.8686), (2.63, 1.425, 0.8686), (2.53, 1.425, 0.8686), (2.63, 3.675, 0.8686), (2.53, 3.675, 0.8686), (2.53, 3.675, 1.069), (2.53, 3.675, 0.8686), (2.53, 1.425, 1.069), (2.53, 1.425, 0.8686), (2.63, 3.675, 1.069), (2.63, 3.675, 0.8686), (2.53, 3.675, 1.069), (2.53, 3.675, 0.8686), (2.53, 1.425, 1.069), (2.63, 1.425, 1.069), (2.53, 3.675, 1.069), (2.63, 3.675, 1.069)], [], [(0, 1, 2), (1, 3, 2), (4, 5, 6), (5, 7, 6), (8, 9, 10), (9, 11, 10), (12, 13, 14), (13, 15, 14), (16, 17, 18), (17, 19, 18), (20, 21, 22), (21, 23, 22), (24, 25, 26), (25, 27, 26), (28, 29, 30), (29, 31, 30), (32, 33, 34), (33, 35, 34), (36, 37, 38), (37, 39, 38), (40, 41, 42), (41, 43, 42), (44, 45, 46), (45, 47, 46), (48, 49, 50), (49, 51, 50), (52, 53, 54), (53, 55, 54), (56, 57, 58), (57, 59, 58), (60, 61, 62), (61, 63, 62), (64, 65, 66), (65, 67, 66), (68, 69, 70), (69, 71, 70), (72, 73, 74), (73, 75, 74), (76, 77, 78), (77, 79, 78), (80, 81, 82), (81, 83, 82), (84, 85, 86), (85, 87, 86), (88, 89, 90), (89, 91, 90), (92, 93, 94), (93, 95, 94), (96, 97, 98), (97, 99, 98), (100, 101, 102), (101, 103, 102), (104, 105, 106), (105, 107, 106), (108, 109, 110), (109, 111, 110), (112, 113, 114), (113, 115, 114), (116, 117, 118), (117, 119, 118), (120, 121, 122), (121, 123, 122), (124, 125, 126), (125, 127, 126), (128, 129, 130), (129, 131, 130), (132, 133, 134), (133, 135, 134), (136, 137, 138), (137, 139, 138), (140, 141, 142), (141, 143, 142), (144, 145, 146), (145, 147, 146), (148, 149, 150), (149, 151, 150), (152, 153, 154), (153, 155, 154), (156, 157, 158), (157, 159, 158), (160, 161, 162), (161, 163, 162), (164, 165, 166), (165, 167, 166), (168, 169, 170), (169, 171, 170), (172, 173, 174), (173, 175, 174), (176, 177, 178), (177, 179, 178), (180, 181, 182), (181, 183, 182), (184, 185, 186), (185, 187, 186), (188, 189, 190), (189, 191, 190), (192, 193, 194), (193, 195, 194), (196, 197, 198), (197, 199, 198), (200, 201, 202), (201, 203, 202), (204, 205, 206), (205, 207, 206), (208, 209, 210), (209, 211, 210), (212, 213, 214), (213, 215, 214), (216, 217, 218), (217, 219, 218), (220, 221, 222), (221, 223, 222), (224, 225, 226), (225, 227, 226), (228, 229, 230), (229, 231, 230), (232, 233, 234), (233, 235, 234), (236, 237, 238), (237, 239, 238), (240, 241, 242), (241, 243, 242), (244, 245, 246), (245, 247, 246), (248, 249, 250), (249, 251, 250), (252, 253, 254), (253, 255, 254), (256, 257, 258), (257, 259, 258), (260, 261, 262), (261, 263, 262), (264, 265, 266), (265, 267, 266), (268, 269, 270), (269, 271, 270), (272, 273, 274), (273, 275, 274), (276, 277, 278), (277, 279, 278), (280, 281, 282), (281, 283, 282), (284, 285, 286), (285, 287, 286), (288, 289, 290), (289, 291, 290), (292, 293, 294), (293, 295, 294), (296, 297, 298), (297, 299, 298), (300, 301, 302), (301, 303, 302), (304, 305, 306), (305, 307, 306), (308, 309, 310), (309, 311, 310), (312, 313, 314), (313, 315, 314), (316, 317, 318), (317, 319, 318), (320, 321, 322), (321, 323, 322), (324, 325, 326), (325, 327, 326), (328, 329, 330), (329, 331, 330), (332, 333, 334), (333, 335, 334), (336, 337, 338), (337, 339, 338), (340, 341, 342), (341, 343, 342), (344, 345, 346), (345, 347, 346), (348, 349, 350), (349, 351, 350), (352, 353, 354), (353, 355, 354), (356, 357, 358), (357, 359, 358), (360, 361, 362), (361, 363, 362), (364, 365, 366), (365, 367, 366), (368, 369, 370), (369, 371, 370), (372, 373, 374), (373, 375, 374), (376, 377, 378), (377, 379, 378), (380, 381, 382), (381, 383, 382), (384, 385, 386), (385, 387, 386), (388, 389, 390), (389, 391, 390), (392, 393, 394), (393, 395, 394), (396, 397, 398), (397, 399, 398), (400, 401, 402), (401, 403, 402), (404, 405, 406), (405, 407, 406), (408, 409, 410), (409, 411, 410), (412, 413, 414), (413, 415, 414), (416, 417, 418), (417, 419, 418), (420, 421, 422), (421, 423, 422), (424, 425, 426), (425, 427, 426), (428, 429, 430), (429, 431, 430), (432, 433, 434), (433, 435, 434), (436, 437, 438), (437, 439, 438), (440, 441, 442), (441, 443, 442), (444, 445, 446), (445, 447, 446), (448, 449, 450), (449, 451, 450), (452, 453, 454), (453, 455, 454), (456, 457, 458), (457, 459, 458), (460, 461, 462), (461, 463, 462), (464, 465, 466), (465, 467, 466), (468, 469, 470), (469, 471, 470), (472, 473, 474), (473, 475, 474), (476, 477, 478), (477, 479, 478), (480, 481, 482), (481, 483, 482), (484, 485, 486), (485, 487, 486), (488, 489, 490), (489, 491, 490), (492, 493, 494), (493, 495, 494), (496, 497, 498), (497, 499, 498), (500, 501, 502), (501, 503, 502), (504, 505, 506), (505, 507, 506), (508, 509, 510), (509, 511, 510), (512, 513, 514), (513, 515, 514), (516, 517, 518), (517, 519, 518), (520, 521, 522), (521, 523, 522), (524, 525, 526), (525, 527, 526), (528, 529, 530), (529, 531, 530), (532, 533, 534), (533, 535, 534), (536, 537, 538), (537, 539, 538), (540, 541, 542), (541, 543, 542), (544, 545, 546), (545, 547, 546), (548, 549, 550), (549, 551, 550), (552, 553, 554), (553, 555, 554), (556, 557, 558), (557, 559, 558), (560, 561, 562), (561, 563, 562), (564, 565, 566), (565, 567, 566), (568, 569, 570), (569, 571, 570), (572, 573, 574), (573, 575, 574), (576, 577, 578), (577, 579, 578), (580, 581, 582), (581, 583, 582), (584, 585, 586), (585, 587, 586), (588, 589, 590), (589, 591, 590), (592, 593, 594), (593, 595, 594), (596, 597, 598), (597, 599, 598), (600, 601, 602), (601, 603, 602), (604, 605, 606), (605, 607, 606), (608, 609, 610), (609, 611, 610), (612, 613, 614), (613, 615, 614), (616, 617, 618), (617, 619, 618), (620, 621, 622), (621, 623, 622), (624, 625, 626), (625, 627, 626), (628, 629, 630), (629, 631, 630), (632, 633, 634), (633, 635, 634), (636, 637, 638), (637, 639, 638), (640, 641, 642), (641, 643, 642), (644, 645, 646), (645, 647, 646), (648, 649, 650), (649, 651, 650), (652, 653, 654), (653, 655, 654), (656, 657, 658), (657, 659, 658), (660, 661, 662), (661, 663, 662), (664, 665, 666), (665, 667, 666), (668, 669, 670), (669, 671, 670)])
_uv = me_woodenfence.uv_layers.new(name='UVMap')
_uv.uv.foreach_set('vector', [0.4078, 0.5597, 0.4078, 0.6329, 0.4441, 0.5597, 0.4078, 0.6329, 0.4441, 0.6329, 0.4441, 0.5597, 0.4078, 0.552, 0.4807, 0.552, 0.4078, 0.003832, 0.4807, 0.552, 0.4807, 0.003832, 0.4078, 0.003832, 0.7461, 0.003832, 0.7097, 0.003832, 0.7461, 0.552, 0.7097, 0.003832, 0.7097, 0.552, 0.7461, 0.552, 0.3269, 0.552, 0.4, 0.552, 0.3269, 0.003832, 0.4, 0.552, 0.4, 0.003832, 0.3269, 0.003832, 0.3576, 0.5597, 0.3576, 0.6329, 0.3942, 0.5597, 0.3576, 0.6329, 0.3942, 0.6329, 0.3942, 0.5597, 0.5769, 0.552, 0.6135, 0.552, 0.5769, 0.003832, 0.6135, 0.552, 0.6135, 0.003832, 0.5769, 0.003832, 0.8345, 0.9617, 0.9077, 0.9617, 0.8345, 0.4865, 0.9077, 0.9617, 0.9077, 0.4865, 0.8345, 0.4865, 0.9596, 0.9617, 0.9962, 0.9617, 0.9596, 0.4865, 0.9962, 0.9617, 0.9962, 0.4865, 0.9596, 0.4865, 0.827, 0.4865, 0.7538, 0.4865, 0.827, 0.9617, 0.7538, 0.4865, 0.7538, 0.9617, 0.827, 0.9617, 0.173, 0.6329, 0.173, 0.5597, 0.1366, 0.6329, 0.173, 0.5597, 0.1366, 0.5597, 0.1366, 0.6329, 0.9596, 0.479, 0.9962, 0.479, 0.9596, 0.003832, 0.9962, 0.479, 0.9962, 0.003832, 0.9596, 0.003832, 0.8345, 0.479, 0.9077, 0.479, 0.8345, 0.003832, 0.9077, 0.479, 0.9077, 0.003832, 0.8345, 0.003832, 0.9155, 0.9617, 0.9518, 0.9617, 0.9155, 0.4865, 0.9518, 0.9617, 0.9518, 0.4865, 0.9155, 0.4865, 0.827, 0.003832, 0.7538, 0.003832, 0.827, 0.479, 0.7538, 0.003832, 0.7538, 0.479, 0.827, 0.479, 0.08453, 0.6329, 0.08453, 0.5597, 0.04819, 0.6329, 0.08453, 0.5597, 0.04819, 0.5597, 0.04819, 0.6329, 0.9155, 0.479, 0.9518, 0.479, 0.9155, 0.003832, 0.9518, 0.479, 0.9518, 0.003832, 0.9155, 0.003832, 0.00384, 0.5597, 0.00384, 0.6329, 0.04043, 0.5597, 0.00384, 0.6329, 0.04043, 0.6329, 0.04043, 0.5597, 0.08453, 0.552, 0.1577, 0.552, 0.08453, 0.003832, 0.1577, 0.552, 0.1577, 0.003832, 0.08453, 0.003832, 0.702, 0.003832, 0.6654, 0.003832, 0.702, 0.552, 0.6654, 0.003832, 0.6654, 0.552, 0.702, 0.552, 0.00384, 0.552, 0.07702, 0.552, 0.00384, 0.003832, 0.07702, 0.552, 0.07702, 0.003832, 0.00384, 0.003832, 0.2692, 0.5597, 0.2692, 0.6329, 0.3058, 0.5597, 0.2692, 0.6329, 0.3058, 0.6329, 0.3058, 0.5597, 0.5326, 0.552, 0.5692, 0.552, 0.5326, 0.003832, 0.5692, 0.552, 0.5692, 0.003832, 0.5326, 0.003832, 0.3135, 0.5597, 0.3135, 0.6329, 0.3499, 0.5597, 0.3135, 0.6329, 0.3499, 0.6329, 0.3499, 0.5597, 0.2462, 0.552, 0.3193, 0.552, 0.2462, 0.003832, 0.3193, 0.552, 0.3193, 0.003832, 0.2462, 0.003832, 0.6576, 0.003832, 0.621, 0.003832, 0.6576, 0.552, 0.621, 0.003832, 0.621, 0.552, 0.6576, 0.552, 0.1655, 0.552, 0.2384, 0.552, 0.1655, 0.003832, 0.2384, 0.552, 0.2384, 0.003832, 0.1655, 0.003832, 0.2251, 0.5597, 0.2251, 0.6329, 0.2614, 0.5597, 0.2251, 0.6329, 0.2614, 0.6329, 0.2614, 0.5597, 0.4885, 0.552, 0.5251, 0.552, 0.4885, 0.003832, 0.5251, 0.552, 0.5251, 0.003832, 0.4885, 0.003832, 0.4078, 0.5597, 0.4078, 0.6329, 0.4441, 0.5597, 0.4078, 0.6329, 0.4441, 0.6329, 0.4441, 0.5597, 0.4078, 0.552, 0.4807, 0.552, 0.4078, 0.003832, 0.4807, 0.552, 0.4807, 0.003832, 0.4078, 0.003832, 0.7461, 0.003832, 0.7097, 0.003832, 0.7461, 0.552, 0.7097, 0.003832, 0.7097, 0.552, 0.7461, 0.552, 0.3269, 0.552, 0.4, 0.552, 0.3269, 0.003832, 0.4, 0.552, 0.4, 0.003832, 0.3269, 0.003832, 0.3576, 0.5597, 0.3576, 0.6329, 0.3942, 0.5597, 0.3576, 0.6329, 0.3942, 0.6329, 0.3942, 0.5597, 0.5769, 0.552, 0.6135, 0.552, 0.5769, 0.003832, 0.6135, 0.552, 0.6135, 0.003832, 0.5769, 0.003832, 0.8345, 0.9617, 0.9077, 0.9617, 0.8345, 0.4865, 0.9077, 0.9617, 0.9077, 0.4865, 0.8345, 0.4865, 0.9596, 0.9617, 0.9962, 0.9617, 0.9596, 0.4865, 0.9962, 0.9617, 0.9962, 0.4865, 0.9596, 0.4865, 0.827, 0.4865, 0.7538, 0.4865, 0.827, 0.9617, 0.7538, 0.4865, 0.7538, 0.9617, 0.827, 0.9617, 0.173, 0.6329, 0.173, 0.5597, 0.1366, 0.6329, 0.173, 0.5597, 0.1366, 0.5597, 0.1366, 0.6329, 0.9596, 0.479, 0.9962, 0.479, 0.9596, 0.003832, 0.9962, 0.479, 0.9962, 0.003832, 0.9596, 0.003832, 0.8345, 0.479, 0.9077, 0.479, 0.8345, 0.003832, 0.9077, 0.479, 0.9077, 0.003832, 0.8345, 0.003832, 0.9155, 0.9617, 0.9518, 0.9617, 0.9155, 0.4865, 0.9518, 0.9617, 0.9518, 0.4865, 0.9155, 0.4865, 0.827, 0.003832, 0.7538, 0.003832, 0.827, 0.479, 0.7538, 0.003832, 0.7538, 0.479, 0.827, 0.479, 0.08453, 0.6329, 0.08453, 0.5597, 0.04819, 0.6329, 0.08453, 0.5597, 0.04819, 0.5597, 0.04819, 0.6329, 0.9155, 0.479, 0.9518, 0.479, 0.9155, 0.003832, 0.9518, 0.479, 0.9518, 0.003832, 0.9155, 0.003832, 0.00384, 0.5597, 0.00384, 0.6329, 0.04043, 0.5597, 0.00384, 0.6329, 0.04043, 0.6329, 0.04043, 0.5597, 0.08453, 0.552, 0.1577, 0.552, 0.08453, 0.003832, 0.1577, 0.552, 0.1577, 0.003832, 0.08453, 0.003832, 0.702, 0.003832, 0.6654, 0.003832, 0.702, 0.552, 0.6654, 0.003832, 0.6654, 0.552, 0.702, 0.552, 0.00384, 0.552, 0.07702, 0.552, 0.00384, 0.003832, 0.07702, 0.552, 0.07702, 0.003832, 0.00384, 0.003832, 0.2692, 0.5597, 0.2692, 0.6329, 0.3058, 0.5597, 0.2692, 0.6329, 0.3058, 0.6329, 0.3058, 0.5597, 0.5326, 0.552, 0.5692, 0.552, 0.5326, 0.003832, 0.5692, 0.552, 0.5692, 0.003832, 0.5326, 0.003832, 0.3135, 0.5597, 0.3135, 0.6329, 0.3499, 0.5597, 0.3135, 0.6329, 0.3499, 0.6329, 0.3499, 0.5597, 0.2462, 0.552, 0.3193, 0.552, 0.2462, 0.003832, 0.3193, 0.552, 0.3193, 0.003832, 0.2462, 0.003832, 0.6576, 0.003832, 0.621, 0.003832, 0.6576, 0.552, 0.621, 0.003832, 0.621, 0.552, 0.6576, 0.552, 0.1655, 0.552, 0.2384, 0.552, 0.1655, 0.003832, 0.2384, 0.552, 0.2384, 0.003832, 0.1655, 0.003832, 0.2251, 0.5597, 0.2251, 0.6329, 0.2614, 0.5597, 0.2251, 0.6329, 0.2614, 0.6329, 0.2614, 0.5597, 0.4885, 0.552, 0.5251, 0.552, 0.4885, 0.003832, 0.5251, 0.552, 0.5251, 0.003832, 0.4885, 0.003832, 0.4078, 0.5597, 0.4078, 0.6329, 0.4441, 0.5597, 0.4078, 0.6329, 0.4441, 0.6329, 0.4441, 0.5597, 0.4078, 0.552, 0.4807, 0.552, 0.4078, 0.003832, 0.4807, 0.552, 0.4807, 0.003832, 0.4078, 0.003832, 0.7461, 0.003832, 0.7097, 0.003832, 0.7461, 0.552, 0.7097, 0.003832, 0.7097, 0.552, 0.7461, 0.552, 0.3269, 0.552, 0.4, 0.552, 0.3269, 0.003832, 0.4, 0.552, 0.4, 0.003832, 0.3269, 0.003832, 0.3576, 0.5597, 0.3576, 0.6329, 0.3942, 0.5597, 0.3576, 0.6329, 0.3942, 0.6329, 0.3942, 0.5597, 0.5769, 0.552, 0.6135, 0.552, 0.5769, 0.003832, 0.6135, 0.552, 0.6135, 0.003832, 0.5769, 0.003832, 0.8345, 0.9617, 0.9077, 0.9617, 0.8345, 0.4865, 0.9077, 0.9617, 0.9077, 0.4865, 0.8345, 0.4865, 0.9596, 0.9617, 0.9962, 0.9617, 0.9596, 0.4865, 0.9962, 0.9617, 0.9962, 0.4865, 0.9596, 0.4865, 0.827, 0.4865, 0.7538, 0.4865, 0.827, 0.9617, 0.7538, 0.4865, 0.7538, 0.9617, 0.827, 0.9617, 0.173, 0.6329, 0.173, 0.5597, 0.1366, 0.6329, 0.173, 0.5597, 0.1366, 0.5597, 0.1366, 0.6329, 0.9596, 0.479, 0.9962, 0.479, 0.9596, 0.003832, 0.9962, 0.479, 0.9962, 0.003832, 0.9596, 0.003832, 0.8345, 0.479, 0.9077, 0.479, 0.8345, 0.003832, 0.9077, 0.479, 0.9077, 0.003832, 0.8345, 0.003832, 0.9155, 0.9617, 0.9518, 0.9617, 0.9155, 0.4865, 0.9518, 0.9617, 0.9518, 0.4865, 0.9155, 0.4865, 0.827, 0.003832, 0.7538, 0.003832, 0.827, 0.479, 0.7538, 0.003832, 0.7538, 0.479, 0.827, 0.479, 0.08453, 0.6329, 0.08453, 0.5597, 0.04819, 0.6329, 0.08453, 0.5597, 0.04819, 0.5597, 0.04819, 0.6329, 0.9155, 0.479, 0.9518, 0.479, 0.9155, 0.003832, 0.9518, 0.479, 0.9518, 0.003832, 0.9155, 0.003832, 0.00384, 0.5597, 0.00384, 0.6329, 0.04043, 0.5597, 0.00384, 0.6329, 0.04043, 0.6329, 0.04043, 0.5597, 0.08453, 0.552, 0.1577, 0.552, 0.08453, 0.003832, 0.1577, 0.552, 0.1577, 0.003832, 0.08453, 0.003832, 0.702, 0.003832, 0.6654, 0.003832, 0.702, 0.552, 0.6654, 0.003832, 0.6654, 0.552, 0.702, 0.552, 0.00384, 0.552, 0.07702, 0.552, 0.00384, 0.003832, 0.07702, 0.552, 0.07702, 0.003832, 0.00384, 0.003832, 0.2692, 0.5597, 0.2692, 0.6329, 0.3058, 0.5597, 0.2692, 0.6329, 0.3058, 0.6329, 0.3058, 0.5597, 0.5326, 0.552, 0.5692, 0.552, 0.5326, 0.003832, 0.5692, 0.552, 0.5692, 0.003832, 0.5326, 0.003832, 0.3135, 0.5597, 0.3135, 0.6329, 0.3499, 0.5597, 0.3135, 0.6329, 0.3499, 0.6329, 0.3499, 0.5597, 0.2462, 0.552, 0.3193, 0.552, 0.2462, 0.003832, 0.3193, 0.552, 0.3193, 0.003832, 0.2462, 0.003832, 0.6576, 0.003832, 0.621, 0.003832, 0.6576, 0.552, 0.621, 0.003832, 0.621, 0.552, 0.6576, 0.552, 0.1655, 0.552, 0.2384, 0.552, 0.1655, 0.003832, 0.2384, 0.552, 0.2384, 0.003832, 0.1655, 0.003832, 0.2251, 0.5597, 0.2251, 0.6329, 0.2614, 0.5597, 0.2251, 0.6329, 0.2614, 0.6329, 0.2614, 0.5597, 0.4885, 0.552, 0.5251, 0.552, 0.4885, 0.003832, 0.5251, 0.552, 0.5251, 0.003832, 0.4885, 0.003832, 0.4078, 0.5597, 0.4078, 0.6329, 0.4441, 0.5597, 0.4078, 0.6329, 0.4441, 0.6329, 0.4441, 0.5597, 0.4078, 0.552, 0.4807, 0.552, 0.4078, 0.003832, 0.4807, 0.552, 0.4807, 0.003832, 0.4078, 0.003832, 0.7461, 0.003832, 0.7097, 0.003832, 0.7461, 0.552, 0.7097, 0.003832, 0.7097, 0.552, 0.7461, 0.552, 0.3269, 0.552, 0.4, 0.552, 0.3269, 0.003832, 0.4, 0.552, 0.4, 0.003832, 0.3269, 0.003832, 0.3576, 0.5597, 0.3576, 0.6329, 0.3942, 0.5597, 0.3576, 0.6329, 0.3942, 0.6329, 0.3942, 0.5597, 0.5769, 0.552, 0.6135, 0.552, 0.5769, 0.003832, 0.6135, 0.552, 0.6135, 0.003832, 0.5769, 0.003832, 0.8345, 0.9617, 0.9077, 0.9617, 0.8345, 0.4865, 0.9077, 0.9617, 0.9077, 0.4865, 0.8345, 0.4865, 0.9596, 0.9617, 0.9962, 0.9617, 0.9596, 0.4865, 0.9962, 0.9617, 0.9962, 0.4865, 0.9596, 0.4865, 0.827, 0.4865, 0.7538, 0.4865, 0.827, 0.9617, 0.7538, 0.4865, 0.7538, 0.9617, 0.827, 0.9617, 0.173, 0.6329, 0.173, 0.5597, 0.1366, 0.6329, 0.173, 0.5597, 0.1366, 0.5597, 0.1366, 0.6329, 0.9596, 0.479, 0.9962, 0.479, 0.9596, 0.003832, 0.9962, 0.479, 0.9962, 0.003832, 0.9596, 0.003832, 0.8345, 0.479, 0.9077, 0.479, 0.8345, 0.003832, 0.9077, 0.479, 0.9077, 0.003832, 0.8345, 0.003832, 0.9155, 0.9617, 0.9518, 0.9617, 0.9155, 0.4865, 0.9518, 0.9617, 0.9518, 0.4865, 0.9155, 0.4865, 0.827, 0.003832, 0.7538, 0.003832, 0.827, 0.479, 0.7538, 0.003832, 0.7538, 0.479, 0.827, 0.479, 0.08453, 0.6329, 0.08453, 0.5597, 0.04819, 0.6329, 0.08453, 0.5597, 0.04819, 0.5597, 0.04819, 0.6329, 0.9155, 0.479, 0.9518, 0.479, 0.9155, 0.003832, 0.9518, 0.479, 0.9518, 0.003832, 0.9155, 0.003832, 0.00384, 0.5597, 0.00384, 0.6329, 0.04043, 0.5597, 0.00384, 0.6329, 0.04043, 0.6329, 0.04043, 0.5597, 0.08453, 0.552, 0.1577, 0.552, 0.08453, 0.003832, 0.1577, 0.552, 0.1577, 0.003832, 0.08453, 0.003832, 0.702, 0.003832, 0.6654, 0.003832, 0.702, 0.552, 0.6654, 0.003832, 0.6654, 0.552, 0.702, 0.552, 0.00384, 0.552, 0.07702, 0.552, 0.00384, 0.003832, 0.07702, 0.552, 0.07702, 0.003832, 0.00384, 0.003832, 0.2692, 0.5597, 0.2692, 0.6329, 0.3058, 0.5597, 0.2692, 0.6329, 0.3058, 0.6329, 0.3058, 0.5597, 0.5326, 0.552, 0.5692, 0.552, 0.5326, 0.003832, 0.5692, 0.552, 0.5692, 0.003832, 0.5326, 0.003832, 0.3135, 0.5597, 0.3135, 0.6329, 0.3499, 0.5597, 0.3135, 0.6329, 0.3499, 0.6329, 0.3499, 0.5597, 0.2462, 0.552, 0.3193, 0.552, 0.2462, 0.003832, 0.3193, 0.552, 0.3193, 0.003832, 0.2462, 0.003832, 0.6576, 0.003832, 0.621, 0.003832, 0.6576, 0.552, 0.621, 0.003832, 0.621, 0.552, 0.6576, 0.552, 0.1655, 0.552, 0.2384, 0.552, 0.1655, 0.003832, 0.2384, 0.552, 0.2384, 0.003832, 0.1655, 0.003832, 0.2251, 0.5597, 0.2251, 0.6329, 0.2614, 0.5597, 0.2251, 0.6329, 0.2614, 0.6329, 0.2614, 0.5597, 0.4885, 0.552, 0.5251, 0.552, 0.4885, 0.003832, 0.5251, 0.552, 0.5251, 0.003832, 0.4885, 0.003832, 0.4078, 0.5597, 0.4078, 0.6329, 0.4441, 0.5597, 0.4078, 0.6329, 0.4441, 0.6329, 0.4441, 0.5597, 0.4078, 0.552, 0.4807, 0.552, 0.4078, 0.003832, 0.4807, 0.552, 0.4807, 0.003832, 0.4078, 0.003832, 0.7461, 0.003832, 0.7097, 0.003832, 0.7461, 0.552, 0.7097, 0.003832, 0.7097, 0.552, 0.7461, 0.552, 0.3269, 0.552, 0.4, 0.552, 0.3269, 0.003832, 0.4, 0.552, 0.4, 0.003832, 0.3269, 0.003832, 0.3576, 0.5597, 0.3576, 0.6329, 0.3942, 0.5597, 0.3576, 0.6329, 0.3942, 0.6329, 0.3942, 0.5597, 0.5769, 0.552, 0.6135, 0.552, 0.5769, 0.003832, 0.6135, 0.552, 0.6135, 0.003832, 0.5769, 0.003832, 0.8345, 0.9617, 0.9077, 0.9617, 0.8345, 0.4865, 0.9077, 0.9617, 0.9077, 0.4865, 0.8345, 0.4865, 0.9596, 0.9617, 0.9962, 0.9617, 0.9596, 0.4865, 0.9962, 0.9617, 0.9962, 0.4865, 0.9596, 0.4865, 0.827, 0.4865, 0.7538, 0.4865, 0.827, 0.9617, 0.7538, 0.4865, 0.7538, 0.9617, 0.827, 0.9617, 0.173, 0.6329, 0.173, 0.5597, 0.1366, 0.6329, 0.173, 0.5597, 0.1366, 0.5597, 0.1366, 0.6329, 0.9596, 0.479, 0.9962, 0.479, 0.9596, 0.003832, 0.9962, 0.479, 0.9962, 0.003832, 0.9596, 0.003832, 0.8345, 0.479, 0.9077, 0.479, 0.8345, 0.003832, 0.9077, 0.479, 0.9077, 0.003832, 0.8345, 0.003832, 0.9155, 0.9617, 0.9518, 0.9617, 0.9155, 0.4865, 0.9518, 0.9617, 0.9518, 0.4865, 0.9155, 0.4865, 0.827, 0.003832, 0.7538, 0.003832, 0.827, 0.479, 0.7538, 0.003832, 0.7538, 0.479, 0.827, 0.479, 0.08453, 0.6329, 0.08453, 0.5597, 0.04819, 0.6329, 0.08453, 0.5597, 0.04819, 0.5597, 0.04819, 0.6329, 0.9155, 0.479, 0.9518, 0.479, 0.9155, 0.003832, 0.9518, 0.479, 0.9518, 0.003832, 0.9155, 0.003832, 0.00384, 0.5597, 0.00384, 0.6329, 0.04043, 0.5597, 0.00384, 0.6329, 0.04043, 0.6329, 0.04043, 0.5597, 0.08453, 0.552, 0.1577, 0.552, 0.08453, 0.003832, 0.1577, 0.552, 0.1577, 0.003832, 0.08453, 0.003832, 0.702, 0.003832, 0.6654, 0.003832, 0.702, 0.552, 0.6654, 0.003832, 0.6654, 0.552, 0.702, 0.552, 0.00384, 0.552, 0.07702, 0.552, 0.00384, 0.003832, 0.07702, 0.552, 0.07702, 0.003832, 0.00384, 0.003832, 0.2692, 0.5597, 0.2692, 0.6329, 0.3058, 0.5597, 0.2692, 0.6329, 0.3058, 0.6329, 0.3058, 0.5597, 0.5326, 0.552, 0.5692, 0.552, 0.5326, 0.003832, 0.5692, 0.552, 0.5692, 0.003832, 0.5326, 0.003832, 0.3135, 0.5597, 0.3135, 0.6329, 0.3499, 0.5597, 0.3135, 0.6329, 0.3499, 0.6329, 0.3499, 0.5597, 0.2462, 0.552, 0.3193, 0.552, 0.2462, 0.003832, 0.3193, 0.552, 0.3193, 0.003832, 0.2462, 0.003832, 0.6576, 0.003832, 0.621, 0.003832, 0.6576, 0.552, 0.621, 0.003832, 0.621, 0.552, 0.6576, 0.552, 0.1655, 0.552, 0.2384, 0.552, 0.1655, 0.003832, 0.2384, 0.552, 0.2384, 0.003832, 0.1655, 0.003832, 0.2251, 0.5597, 0.2251, 0.6329, 0.2614, 0.5597, 0.2251, 0.6329, 0.2614, 0.6329, 0.2614, 0.5597, 0.4885, 0.552, 0.5251, 0.552, 0.4885, 0.003832, 0.5251, 0.552, 0.5251, 0.003832, 0.4885, 0.003832, 0.4078, 0.5597, 0.4078, 0.6329, 0.4441, 0.5597, 0.4078, 0.6329, 0.4441, 0.6329, 0.4441, 0.5597, 0.4078, 0.552, 0.4807, 0.552, 0.4078, 0.003832, 0.4807, 0.552, 0.4807, 0.003832, 0.4078, 0.003832, 0.7461, 0.003832, 0.7097, 0.003832, 0.7461, 0.552, 0.7097, 0.003832, 0.7097, 0.552, 0.7461, 0.552, 0.3269, 0.552, 0.4, 0.552, 0.3269, 0.003832, 0.4, 0.552, 0.4, 0.003832, 0.3269, 0.003832, 0.3576, 0.5597, 0.3576, 0.6329, 0.3942, 0.5597, 0.3576, 0.6329, 0.3942, 0.6329, 0.3942, 0.5597, 0.5769, 0.552, 0.6135, 0.552, 0.5769, 0.003832, 0.6135, 0.552, 0.6135, 0.003832, 0.5769, 0.003832, 0.8345, 0.9617, 0.9077, 0.9617, 0.8345, 0.4865, 0.9077, 0.9617, 0.9077, 0.4865, 0.8345, 0.4865, 0.9596, 0.9617, 0.9962, 0.9617, 0.9596, 0.4865, 0.9962, 0.9617, 0.9962, 0.4865, 0.9596, 0.4865, 0.827, 0.4865, 0.7538, 0.4865, 0.827, 0.9617, 0.7538, 0.4865, 0.7538, 0.9617, 0.827, 0.9617, 0.173, 0.6329, 0.173, 0.5597, 0.1366, 0.6329, 0.173, 0.5597, 0.1366, 0.5597, 0.1366, 0.6329, 0.9596, 0.479, 0.9962, 0.479, 0.9596, 0.003832, 0.9962, 0.479, 0.9962, 0.003832, 0.9596, 0.003832, 0.8345, 0.479, 0.9077, 0.479, 0.8345, 0.003832, 0.9077, 0.479, 0.9077, 0.003832, 0.8345, 0.003832, 0.9155, 0.9617, 0.9518, 0.9617, 0.9155, 0.4865, 0.9518, 0.9617, 0.9518, 0.4865, 0.9155, 0.4865, 0.827, 0.003832, 0.7538, 0.003832, 0.827, 0.479, 0.7538, 0.003832, 0.7538, 0.479, 0.827, 0.479, 0.08453, 0.6329, 0.08453, 0.5597, 0.04819, 0.6329, 0.08453, 0.5597, 0.04819, 0.5597, 0.04819, 0.6329, 0.9155, 0.479, 0.9518, 0.479, 0.9155, 0.003832, 0.9518, 0.479, 0.9518, 0.003832, 0.9155, 0.003832, 0.00384, 0.5597, 0.00384, 0.6329, 0.04043, 0.5597, 0.00384, 0.6329, 0.04043, 0.6329, 0.04043, 0.5597, 0.08453, 0.552, 0.1577, 0.552, 0.08453, 0.003832, 0.1577, 0.552, 0.1577, 0.003832, 0.08453, 0.003832, 0.702, 0.003832, 0.6654, 0.003832, 0.702, 0.552, 0.6654, 0.003832, 0.6654, 0.552, 0.702, 0.552, 0.00384, 0.552, 0.07702, 0.552, 0.00384, 0.003832, 0.07702, 0.552, 0.07702, 0.003832, 0.00384, 0.003832, 0.2692, 0.5597, 0.2692, 0.6329, 0.3058, 0.5597, 0.2692, 0.6329, 0.3058, 0.6329, 0.3058, 0.5597, 0.5326, 0.552, 0.5692, 0.552, 0.5326, 0.003832, 0.5692, 0.552, 0.5692, 0.003832, 0.5326, 0.003832, 0.3135, 0.5597, 0.3135, 0.6329, 0.3499, 0.5597, 0.3135, 0.6329, 0.3499, 0.6329, 0.3499, 0.5597, 0.2462, 0.552, 0.3193, 0.552, 0.2462, 0.003832, 0.3193, 0.552, 0.3193, 0.003832, 0.2462, 0.003832, 0.6576, 0.003832, 0.621, 0.003832, 0.6576, 0.552, 0.621, 0.003832, 0.621, 0.552, 0.6576, 0.552, 0.1655, 0.552, 0.2384, 0.552, 0.1655, 0.003832, 0.2384, 0.552, 0.2384, 0.003832, 0.1655, 0.003832, 0.2251, 0.5597, 0.2251, 0.6329, 0.2614, 0.5597, 0.2251, 0.6329, 0.2614, 0.6329, 0.2614, 0.5597, 0.4885, 0.552, 0.5251, 0.552, 0.4885, 0.003832, 0.5251, 0.552, 0.5251, 0.003832, 0.4885, 0.003832])
me_woodenfence.update()
me_woodenfence.normals_split_custom_set([tuple(v) for v in zip(*[iter([0.0, -1.0, 0.0, 0.0, -1.0, 0.0, 0.0, -1.0, 0.0, 0.0, -1.0, 0.0, 0.0, -1.0, 0.0, 0.0, -1.0, 0.0, 1.0, 0.0, 0.0, 1.0, 0.0, 0.0, 1.0, 0.0, 0.0, 1.0, 0.0, 0.0, 1.0, 0.0, 0.0, 1.0, 0.0, 0.0, 0.0, 0.0, -1.0, 0.0, 0.0, -1.0, 0.0, 0.0, -1.0, 0.0, 0.0, -1.0, 0.0, 0.0, -1.0, 0.0, 0.0, -1.0, -1.0, 0.0, 0.0, -1.0, 0.0, 0.0, -1.0, 0.0, 0.0, -1.0, 0.0, 0.0, -1.0, 0.0, 0.0, -1.0, 0.0, 0.0, 0.0, 1.0, 0.0, 0.0, 1.0, 0.0, 0.0, 1.0, 0.0, 0.0, 1.0, 0.0, 0.0, 1.0, 0.0, 0.0, 1.0, 0.0, 0.0, 0.0, 1.0, 0.0, 0.0, 1.0, 0.0, 0.0, 1.0, 0.0, 0.0, 1.0, 0.0, 0.0, 1.0, 0.0, 0.0, 1.0, 1.0, 0.0, 0.0, 1.0, 0.0, 0.0, 1.0, 0.0, 0.0, 1.0, 0.0, 0.0, 1.0, 0.0, 0.0, 1.0, 0.0, 0.0, 0.0, 1.0, 0.0001055, 0.0, 1.0, 0.0001055, 0.0, 1.0, 0.0001055, 0.0, 1.0, 0.0001055, 0.0, 1.0, 0.0001055, 0.0, 1.0, 0.0001055, -1.0, 0.0, 0.0, -1.0, 0.0, 0.0, -1.0, 0.0, 0.0, -1.0, 0.0, 0.0, -1.0, 0.0, 0.0, -1.0, 0.0, 0.0, 0.0, 0.0, 1.0, 0.0, 0.0, 1.0, 0.0, 0.0, 1.0, 0.0, 0.0, 1.0, 0.0, 0.0, 1.0, 0.0, 0.0, 1.0, 0.0, -1.0, 0.0, 0.0, -1.0, 0.0, 0.0, -1.0, 0.0, 0.0, -1.0, 0.0, 0.0, -1.0, 0.0, 0.0, -1.0, 0.0, 1.0, 0.0, 0.0, 1.0, 0.0, 0.0, 1.0, 0.0, 0.0, 1.0, 0.0, 0.0, 1.0, 0.0, 0.0, 1.0, 0.0, 0.0, 0.0, 1.0, 0.0, 0.0, 1.0, 0.0, 0.0, 1.0, 0.0, 0.0, 1.0, 0.0, 0.0, 1.0, 0.0, 0.0, 1.0, 0.0, -1.0, 0.0, 0.0, -1.0, 0.0, 0.0, -1.0, 0.0, 0.0, -1.0, 0.0, 0.0, -1.0, 0.0, 0.0, -1.0, 0.0, 0.0, 0.0, 0.0, 1.0, 0.0, 0.0, 1.0, 0.0, 0.0, 1.0, 0.0, 0.0, 1.0, 0.0, 0.0, 1.0, 0.0, 0.0, 1.0, 0.0, -1.0, 0.0, 0.0, -1.0, 0.0, 0.0, -1.0, 0.0, 0.0, -1.0, 0.0, 0.0, -1.0, 0.0, 0.0, -1.0, 0.0, 0.0, -1.0, 0.0, 0.0, -1.0, 0.0, 0.0, -1.0, 0.0, 0.0, -1.0, 0.0, 0.0, -1.0, 0.0, 0.0, -1.0, 0.0, 1.0, 0.0, 0.0, 1.0, 0.0, 0.0, 1.0, 0.0, 0.0, 1.0, 0.0, 0.0, 1.0, 0.0, 0.0, 1.0, 0.0, 0.0, 0.0, 0.0, -1.0, 0.0, 0.0, -1.0, 0.0, 0.0, -1.0, 0.0, 0.0, -1.0, 0.0, 0.0, -1.0, 0.0, 0.0, -1.0, -1.0, 0.0, 0.0, -1.0, 0.0, 0.0, -1.0, 0.0, 0.0, -1.0, 0.0, 0.0, -1.0, 0.0, 0.0, -1.0, 0.0, 0.0, 0.0, 1.0, 0.0, 0.0, 1.0, 0.0, 0.0, 1.0, 0.0, 0.0, 1.0, 0.0, 0.0, 1.0, 0.0, 0.0, 1.0, 0.0, 0.0, 0.0, 1.0, 0.0, 0.0, 1.0, 0.0, 0.0, 1.0, 0.0, 0.0, 1.0, 0.0, 0.0, 1.0, 0.0, 0.0, 1.0, 0.0, -1.0, 0.0, 0.0, -1.0, 0.0, 0.0, -1.0, 0.0, 0.0, -1.0, 0.0, 0.0, -1.0, 0.0, 0.0, -1.0, 0.0, 1.0, 0.0, 0.0, 1.0, 0.0, 0.0, 1.0, 0.0, 0.0, 1.0, 0.0, 0.0, 1.0, 0.0, 0.0, 1.0, 0.0, 0.0, 0.0, 0.0, -1.0, 0.0, 0.0, -1.0, 0.0, 0.0, -1.0, 0.0, 0.0, -1.0, 0.0, 0.0, -1.0, 0.0, 0.0, -1.0, -1.0, 0.0, 0.0, -1.0, 0.0, 0.0, -1.0, 0.0, 0.0, -1.0, 0.0, 0.0, -1.0, 0.0, 0.0, -1.0, 0.0, 0.0, 0.0, 1.0, 0.0, 0.0, 1.0, 0.0, 0.0, 1.0, 0.0, 0.0, 1.0, 0.0, 0.0, 1.0, 0.0, 0.0, 1.0, 0.0, 0.0, 0.0, 1.0, 0.0, 0.0, 1.0, 0.0, 0.0, 1.0, 0.0, 0.0, 1.0, 0.0, 0.0, 1.0, 0.0, 0.0, 1.0, 0.0, 1.0, 0.0, 0.0, 1.0, 0.0, 0.0, 1.0, 0.0, 0.0, 1.0, 0.0, 0.0, 1.0, 0.0, 0.0, 1.0, 0.0, -1.0, -6.624e-08, 0.0, -1.0, -6.624e-08, 0.0, -1.0, -6.624e-08, 0.0, -1.0, -1.325e-07, 0.0, -1.0, -1.325e-07, 0.0, -1.0, -1.325e-07, 0.0, 0.0, 0.0, -1.0, 0.0, 0.0, -1.0, 0.0, 0.0, -1.0, 0.0, 0.0, -1.0, 0.0, 0.0, -1.0, 0.0, 0.0, -1.0, 1.0, 0.0, 0.0, 1.0, 0.0, 0.0, 1.0, 0.0, 0.0, 1.0, 0.0, 0.0, 1.0, 0.0, 0.0, 1.0, 0.0, 0.0, 0.0, -1.0, 0.0, 0.0, -1.0, 0.0, 0.0, -1.0, 0.0, 0.0, -1.0, 0.0, 0.0, -1.0, 0.0, 0.0, -1.0, 0.0, 0.0, 0.0, 1.0, 0.0, 0.0, 1.0, 0.0, 0.0, 1.0, 0.0, 0.0, 1.0, 0.0, 0.0, 1.0, 0.0, 0.0, 1.0, -1.0, 0.0, 0.0, -1.0, 0.0, 0.0, -1.0, 0.0, 0.0, -1.0, 0.0, 0.0, -1.0, 0.0, 0.0, -1.0, 0.0, 0.0, 0.0, -1.0, 0.0001054, 0.0, -1.0, 0.0001054, 0.0, -1.0, 0.0001054, 0.0, -1.0, 0.0001054, 0.0, -1.0, 0.0001054, 0.0, -1.0, 0.0001054, 1.0, 0.0, 0.0, 1.0, 0.0, 0.0, 1.0, 0.0, 0.0, 1.0, 0.0, 0.0, 1.0, 0.0, 0.0, 1.0, 0.0, 0.0, 0.0, 0.0, 1.0, 0.0, 0.0, 1.0, 0.0, 0.0, 1.0, 0.0, 0.0, 1.0, 0.0, 0.0, 1.0, 0.0, 0.0, 1.0, 0.0, 1.0, 0.0, 0.0, 1.0, 0.0, 0.0, 1.0, 0.0, 0.0, 1.0, 0.0, 0.0, 1.0, 0.0, 0.0, 1.0, 0.0, -1.0, 0.0, 0.0, -1.0, 0.0, 0.0, -1.0, 0.0, 0.0, -1.0, 0.0, 0.0, -1.0, 0.0, 0.0, -1.0, 0.0, 0.0, 0.0, -1.0, 0.0, 0.0, -1.0, 0.0, 0.0, -1.0, 0.0, 0.0, -1.0, 0.0, 0.0, -1.0, 0.0, 0.0, -1.0, 0.0, 1.0, 0.0, 0.0, 1.0, 0.0, 0.0, 1.0, 0.0, 0.0, 1.0, 0.0, 0.0, 1.0, 0.0, 0.0, 1.0, 0.0, 0.0, 0.0, 0.0, 1.0, 0.0, 0.0, 1.0, 0.0, 0.0, 1.0, 0.0, 0.0, 1.0, 0.0, 0.0, 1.0, 0.0, 0.0, 1.0, 0.0, 1.0, 0.0, 0.0, 1.0, 0.0, 0.0, 1.0, 0.0, 0.0, 1.0, 0.0, 0.0, 1.0, 0.0, 0.0, 1.0, 0.0, 0.0, 1.0, 0.0, 0.0, 1.0, 0.0, 0.0, 1.0, 0.0, 0.0, 1.0, 0.0, 0.0, 1.0, 0.0, 0.0, 1.0, 0.0, -1.0, -6.624e-08, 0.0, -1.0, -6.624e-08, 0.0, -1.0, -6.624e-08, 0.0, -1.0, -1.325e-07, 0.0, -1.0, -1.325e-07, 0.0, -1.0, -1.325e-07, 0.0, 0.0, 0.0, -1.0, 0.0, 0.0, -1.0, 0.0, 0.0, -1.0, 0.0, 0.0, -1.0, 0.0, 0.0, -1.0, 0.0, 0.0, -1.0, 1.0, 0.0, 0.0, 1.0, 0.0, 0.0, 1.0, 0.0, 0.0, 1.0, 0.0, 0.0, 1.0, 0.0, 0.0, 1.0, 0.0, 0.0, 0.0, -1.0, 0.0, 0.0, -1.0, 0.0, 0.0, -1.0, 0.0, 0.0, -1.0, 0.0, 0.0, -1.0, 0.0, 0.0, -1.0, 0.0, 0.0, 0.0, 1.0, 0.0, 0.0, 1.0, 0.0, 0.0, 1.0, 0.0, 0.0, 1.0, 0.0, 0.0, 1.0, 0.0, 0.0, 1.0, 0.0, 1.0, 0.0, 0.0, 1.0, 0.0, 0.0, 1.0, 0.0, 0.0, 1.0, 0.0, 0.0, 1.0, 0.0, 0.0, 1.0, 0.0, -1.0, -6.621e-08, 0.0, -1.0, -6.621e-08, 0.0, -1.0, -6.621e-08, 0.0, -1.0, -1.324e-07, 0.0, -1.0, -1.324e-07, 0.0, -1.0, -1.324e-07, 0.0, 0.0, 0.0, -1.0, 0.0, 0.0, -1.0, 0.0, 0.0, -1.0, 0.0, 0.0, -1.0, 0.0, 0.0, -1.0, 0.0, 0.0, -1.0, 1.0, 0.0, 0.0, 1.0, 0.0, 0.0, 1.0, 0.0, 0.0, 1.0, 0.0, 0.0, 1.0, 0.0, 0.0, 1.0, 0.0, 0.0, 0.0, -1.0, 0.0, 0.0, -1.0, 0.0, 0.0, -1.0, 0.0, 0.0, -1.0, 0.0, 0.0, -1.0, 0.0, 0.0, -1.0, 0.0, 0.0, 0.0, 1.0, 0.0, 0.0, 1.0, 0.0, 0.0, 1.0, 0.0, 0.0, 1.0, 0.0, 0.0, 1.0, 0.0, 0.0, 1.0, 0.0, 1.0, 0.0, 0.0, 1.0, 0.0, 0.0, 1.0, 0.0, 0.0, 1.0, 0.0, 0.0, 1.0, 0.0, 0.0, 1.0, 0.0, -1.0, -1.325e-07, 0.0, -1.0, -1.325e-07, 0.0, -1.0, -1.325e-07, 0.0, -1.0, -6.624e-08, 0.0, -1.0, -6.624e-08, 0.0, -1.0, -6.624e-08, 0.0, 0.0, 0.0, -1.0, 0.0, 0.0, -1.0, 0.0, 0.0, -1.0, 0.0, 0.0, -1.0, 0.0, 0.0, -1.0, 0.0, 0.0, -1.0, 1.0, 0.0, 0.0, 1.0, 0.0, 0.0, 1.0, 0.0, 0.0, 1.0, 0.0, 0.0, 1.0, 0.0, 0.0, 1.0, 0.0, 0.0, 0.0, -1.0, 0.0, 0.0, -1.0, 0.0, 0.0, -1.0, 0.0, 0.0, -1.0, 0.0, 0.0, -1.0, 0.0, 0.0, -1.0, 0.0, 0.0, 0.0, 1.0, 0.0, 0.0, 1.0, 0.0, 0.0, 1.0, 0.0, 0.0, 1.0, 0.0, 0.0, 1.0, 0.0, 0.0, 1.0, -1.0, 0.0, 0.0, -1.0, 0.0, 0.0, -1.0, 0.0, 0.0, -1.0, 0.0, 0.0, -1.0, 0.0, 0.0, -1.0, 0.0, 0.0, 0.0, -1.0, 0.0001055, 0.0, -1.0, 0.0001055, 0.0, -1.0, 0.0001055, 0.0, -1.0, 0.0001052, 0.0, -1.0, 0.0001052, 0.0, -1.0, 0.0001052, 1.0, 0.0, 0.0, 1.0, 0.0, 0.0, 1.0, 0.0, 0.0, 1.0, 0.0, 0.0, 1.0, 0.0, 0.0, 1.0, 0.0, 0.0, 0.0, 0.0, 1.0, 0.0, 0.0, 1.0, 0.0, 0.0, 1.0, 0.0, 0.0, 1.0, 0.0, 0.0, 1.0, 0.0, 0.0, 1.0, 0.0, 1.0, 0.0, 0.0, 1.0, 0.0, 0.0, 1.0, 0.0, 0.0, 1.0, 0.0, 0.0, 1.0, 0.0, 0.0, 1.0, 0.0, -1.0, 0.0, 0.0, -1.0, 0.0, 0.0, -1.0, 0.0, 0.0, -1.0, 0.0, 0.0, -1.0, 0.0, 0.0, -1.0, 0.0, 0.0, 0.0, -1.0, 0.0, 0.0, -1.0, 0.0, 0.0, -1.0, 0.0, 0.0, -1.0, 0.0, 0.0, -1.0, 0.0, 0.0, -1.0, 0.0, 1.0, 0.0, 0.0, 1.0, 0.0, 0.0, 1.0, 0.0, 0.0, 1.0, 0.0, 0.0, 1.0, 0.0, 0.0, 1.0, 0.0, 0.0, 0.0, 0.0, 1.0, 0.0, 0.0, 1.0, 0.0, 0.0, 1.0, 0.0, 0.0, 1.0, 0.0, 0.0, 1.0, 0.0, 0.0, 1.0, 0.0, 1.0, 0.0, 0.0, 1.0, 0.0, 0.0, 1.0, 0.0, 0.0, 1.0, 0.0, 0.0, 1.0, 0.0, 0.0, 1.0, 0.0, 0.0, 1.0, 0.0, 0.0, 1.0, 0.0, 0.0, 1.0, 0.0, 0.0, 1.0, 0.0, 0.0, 1.0, 0.0, 0.0, 1.0, 0.0, -1.0, -1.325e-07, 0.0, -1.0, -1.325e-07, 0.0, -1.0, -1.325e-07, 0.0, -1.0, -6.624e-08, 0.0, -1.0, -6.624e-08, 0.0, -1.0, -6.624e-08, 0.0, 0.0, 0.0, -1.0, 0.0, 0.0, -1.0, 0.0, 0.0, -1.0, 0.0, 0.0, -1.0, 0.0, 0.0, -1.0, 0.0, 0.0, -1.0, 1.0, 0.0, 0.0, 1.0, 0.0, 0.0, 1.0, 0.0, 0.0, 1.0, 0.0, 0.0, 1.0, 0.0, 0.0, 1.0, 0.0, 0.0, 0.0, -1.0, 0.0, 0.0, -1.0, 0.0, 0.0, -1.0, 0.0, 0.0, -1.0, 0.0, 0.0, -1.0, 0.0, 0.0, -1.0, 0.0, 0.0, 0.0, 1.0, 0.0, 0.0, 1.0, 0.0, 0.0, 1.0, 0.0, 0.0, 1.0, 0.0, 0.0, 1.0, 0.0, 0.0, 1.0, 0.0, 1.0, 0.0, 0.0, 1.0, 0.0, 0.0, 1.0, 0.0, 0.0, 1.0, 0.0, 0.0, 1.0, 0.0, 0.0, 1.0, 0.0, -1.0, -1.324e-07, 0.0, -1.0, -1.324e-07, 0.0, -1.0, -1.324e-07, 0.0, -1.0, -1.324e-07, 0.0, -1.0, -1.324e-07, 0.0, -1.0, -1.324e-07, 0.0, 0.0, 0.0, -1.0, 0.0, 0.0, -1.0, 0.0, 0.0, -1.0, 0.0, 0.0, -1.0, 0.0, 0.0, -1.0, 0.0, 0.0, -1.0, 1.0, 0.0, 0.0, 1.0, 0.0, 0.0, 1.0, 0.0, 0.0, 1.0, 0.0, 0.0, 1.0, 0.0, 0.0, 1.0, 0.0, 0.0, 0.0, -1.0, 0.0, 0.0, -1.0, 0.0, 0.0, -1.0, 0.0, 0.0, -1.0, 0.0, 0.0, -1.0, 0.0, 0.0, -1.0, 0.0, 0.0, 0.0, 1.0, 0.0, 0.0, 1.0, 0.0, 0.0, 1.0, 0.0, 0.0, 1.0, 0.0, 0.0, 1.0, 0.0, 0.0, 1.0, 0.0, 1.0, 0.0, 0.0, 1.0, 0.0, 0.0, 1.0, 0.0, 0.0, 1.0, 0.0, 0.0, 1.0, 0.0, 0.0, 1.0, 0.0, -1.0, -2.65e-07, 0.0, -1.0, -2.65e-07, 0.0, -1.0, -2.65e-07, 0.0, -1.0, -1.987e-07, 0.0, -1.0, -1.987e-07, 0.0, -1.0, -1.987e-07, 0.0, 0.0, 0.0, -1.0, 0.0, 0.0, -1.0, 0.0, 0.0, -1.0, 0.0, 0.0, -1.0, 0.0, 0.0, -1.0, 0.0, 0.0, -1.0, 1.0, 6.624e-08, 0.0, 1.0, 6.624e-08, 0.0, 1.0, 6.624e-08, 0.0, 1.0, 1.325e-07, 0.0, 1.0, 1.325e-07, 0.0, 1.0, 1.325e-07, 0.0, 0.0, -1.0, 0.0, 0.0, -1.0, 0.0, 0.0, -1.0, 0.0, 0.0, -1.0, 0.0, 0.0, -1.0, 0.0, 0.0, -1.0, 0.0, 0.0, 0.0, 1.0, 0.0, 0.0, 1.0, 0.0, 0.0, 1.0, 0.0, 0.0, 1.0, 0.0, 0.0, 1.0, 0.0, 0.0, 1.0, -1.0, 0.0, 0.0, -1.0, 0.0, 0.0, -1.0, 0.0, 0.0, -1.0, 0.0, 0.0, -1.0, 0.0, 0.0, -1.0, 0.0, 0.0, 0.0, -1.0, 0.0001059, 0.0, -1.0, 0.0001059, 0.0, -1.0, 0.0001059, 0.0, -1.0, 0.0001055, 0.0, -1.0, 0.0001055, 0.0, -1.0, 0.0001055, 1.0, 0.0, 0.0, 1.0, 0.0, 0.0, 1.0, 0.0, 0.0, 1.0, 0.0, 0.0, 1.0, 0.0, 0.0, 1.0, 0.0, 0.0, 0.0, 0.0, 1.0, 0.0, 0.0, 1.0, 0.0, 0.0, 1.0, 0.0, 0.0, 1.0, 0.0, 0.0, 1.0, 0.0, 0.0, 1.0, 0.0, 1.0, 0.0, 0.0, 1.0, 0.0, 0.0, 1.0, 0.0, 0.0, 1.0, 0.0, 0.0, 1.0, 0.0, 0.0, 1.0, 0.0, -1.0, -6.114e-07, 0.0, -1.0, -6.114e-07, 0.0, -1.0, -6.114e-07, 0.0, -1.0, -6.114e-07, 0.0, -1.0, -6.114e-07, 0.0, -1.0, -6.114e-07, 0.0, 0.0, -1.0, 0.0, 0.0, -1.0, 0.0, 0.0, -1.0, 0.0, 0.0, -1.0, 0.0, 0.0, -1.0, 0.0, 0.0, -1.0, 0.0, 1.0, 6.114e-07, 0.0, 1.0, 6.114e-07, 0.0, 1.0, 6.114e-07, 0.0, 1.0, 6.114e-07, 0.0, 1.0, 6.114e-07, 0.0, 1.0, 6.114e-07, 0.0, 0.0, 0.0, 1.0, 0.0, 0.0, 1.0, 0.0, 0.0, 1.0, 0.0, 0.0, 1.0, 0.0, 0.0, 1.0, 0.0, 0.0, 1.0, 0.0, 1.0, 0.0, 0.0, 1.0, 0.0, 0.0, 1.0, 0.0, 0.0, 1.0, 0.0, 0.0, 1.0, 0.0, 0.0, 1.0, 0.0, 0.0, 1.0, 0.0, 0.0, 1.0, 0.0, 0.0, 1.0, 0.0, 0.0, 1.0, 0.0, 0.0, 1.0, 0.0, 0.0, 1.0, 0.0, -1.0, -2.65e-07, 0.0, -1.0, -2.65e-07, 0.0, -1.0, -2.65e-07, 0.0, -1.0, -1.987e-07, 0.0, -1.0, -1.987e-07, 0.0, -1.0, -1.987e-07, 0.0, 0.0, 0.0, -1.0, 0.0, 0.0, -1.0, 0.0, 0.0, -1.0, 0.0, 0.0, -1.0, 0.0, 0.0, -1.0, 0.0, 0.0, -1.0, 1.0, 6.624e-08, 0.0, 1.0, 6.624e-08, 0.0, 1.0, 6.624e-08, 0.0, 1.0, 1.325e-07, 0.0, 1.0, 1.325e-07, 0.0, 1.0, 1.325e-07, 0.0, 0.0, -1.0, 0.0, 0.0, -1.0, 0.0, 0.0, -1.0, 0.0, 0.0, -1.0, 0.0, 0.0, -1.0, 0.0, 0.0, -1.0, 0.0, 0.0, 0.0, 1.0, 0.0, 0.0, 1.0, 0.0, 0.0, 1.0, 0.0, 0.0, 1.0, 0.0, 0.0, 1.0, 0.0, 0.0, 1.0, 0.0, 1.0, 0.0, 0.0, 1.0, 0.0, 0.0, 1.0, 0.0, 0.0, 1.0, 0.0, 0.0, 1.0, 0.0, 0.0, 1.0, 0.0, -1.0, -1.986e-07, 0.0, -1.0, -1.986e-07, 0.0, -1.0, -1.986e-07, 0.0, -1.0, -1.986e-07, 0.0, -1.0, -1.986e-07, 0.0, -1.0, -1.986e-07, 0.0, 0.0, 0.0, -1.0, 0.0, 0.0, -1.0, 0.0, 0.0, -1.0, 0.0, 0.0, -1.0, 0.0, 0.0, -1.0, 0.0, 0.0, -1.0, 1.0, 1.324e-07, 0.0, 1.0, 1.324e-07, 0.0, 1.0, 1.324e-07, 0.0, 1.0, 1.324e-07, 0.0, 1.0, 1.324e-07, 0.0, 1.0, 1.324e-07, 0.0, 0.0, -1.0, 0.0, 0.0, -1.0, 0.0, 0.0, -1.0, 0.0, 0.0, -1.0, 0.0, 0.0, -1.0, 0.0, 0.0, -1.0, 0.0, 0.0, 0.0, 1.0, 0.0, 0.0, 1.0, 0.0, 0.0, 1.0, 0.0, 0.0, 1.0, 0.0, 0.0, 1.0, 0.0, 0.0, 1.0, 0.0, -1.0, 0.0, 0.0, -1.0, 0.0, 0.0, -1.0, 0.0, 0.0, -1.0, 0.0, 0.0, -1.0, 0.0, 0.0, -1.0, 0.0, 1.0, 0.0, 0.0, 1.0, 0.0, 0.0, 1.0, 0.0, 0.0, 1.0, 0.0, 0.0, 1.0, 0.0, 0.0, 1.0, 0.0, 0.0, 0.0, 0.0, -1.0, 0.0, 0.0, -1.0, 0.0, 0.0, -1.0, 0.0, 0.0, -1.0, 0.0, 0.0, -1.0, 0.0, 0.0, -1.0, -1.0, 0.0, 0.0, -1.0, 0.0, 0.0, -1.0, 0.0, 0.0, -1.0, -2.65e-07, 0.0, -1.0, -2.65e-07, 0.0, -1.0, -2.65e-07, 0.0, 0.0, 1.0, 0.0, 0.0, 1.0, 0.0, 0.0, 1.0, 0.0, 0.0, 1.0, 0.0, 0.0, 1.0, 0.0, 0.0, 1.0, 0.0, 0.0, 0.0, 1.0, 0.0, 0.0, 1.0, 0.0, 0.0, 1.0, 0.0, 0.0, 1.0, 0.0, 0.0, 1.0, 0.0, 0.0, 1.0, 1.0, 2.445e-06, 0.0, 1.0, 2.445e-06, 0.0, 1.0, 2.445e-06, 0.0, 1.0, 0.0, 8.397e-11, 1.0, 0.0, 8.397e-11, 1.0, 0.0, 8.397e-11, 0.0, 1.0, 0.0001056, 0.0, 1.0, 0.0001056, 0.0, 1.0, 0.0001056, 0.0, 1.0, 0.0001057, 0.0, 1.0, 0.0001057, 0.0, 1.0, 0.0001057, -1.0, 0.0, 0.0, -1.0, 0.0, 0.0, -1.0, 0.0, 0.0, -1.0, 0.0, 0.0, -1.0, 0.0, 0.0, -1.0, 0.0, 0.0, 0.0, 0.0, 1.0, 0.0, 0.0, 1.0, 0.0, 0.0, 1.0, 0.0, 0.0, 1.0, 0.0, 0.0, 1.0, 0.0, 0.0, 1.0, 0.0, -1.0, 0.0, 0.0, -1.0, 0.0, 0.0, -1.0, 0.0, 0.0, -1.0, 0.0, 0.0, -1.0, 0.0, 0.0, -1.0, 0.0, 1.0, 0.0, 0.0, 1.0, 0.0, 0.0, 1.0, 0.0, 0.0, 1.0, 0.0, 0.0, 1.0, 0.0, 0.0, 1.0, 0.0, 0.0, 0.0, 1.0, 0.0, 0.0, 1.0, 0.0, 0.0, 1.0, 0.0, 0.0, 1.0, 0.0, 0.0, 1.0, 0.0, 0.0, 1.0, 0.0, -1.0, 0.0, 0.0, -1.0, 0.0, 0.0, -1.0, 0.0, 0.0, -1.0, 0.0, 0.0, -1.0, 0.0, 0.0, -1.0, 0.0, 0.0, 0.0, 0.0, 1.0, 0.0, 0.0, 1.0, 0.0, 0.0, 1.0, 0.0, 0.0, 1.0, 0.0, 0.0, 1.0, 0.0, 0.0, 1.0, 0.0, -1.0, 0.0, 0.0, -1.0, 0.0, 0.0, -1.0, 0.0, 0.0, -1.0, 0.0, 0.0, -1.0, 0.0, 0.0, -1.0, 0.0, 0.0, -1.0, 0.0, 0.0, -1.0, 0.0, 0.0, -1.0, 0.0, 0.0, -1.0, 0.0, 0.0, -1.0, 0.0, 0.0, -1.0, 0.0, 1.0, 0.0, 0.0, 1.0, 0.0, 0.0, 1.0, 0.0, 0.0, 1.0, 0.0, 0.0, 1.0, 0.0, 0.0, 1.0, 0.0, 0.0, 0.0, 0.0, -1.0, 0.0, 0.0, -1.0, 0.0, 0.0, -1.0, 0.0, 0.0, -1.0, 0.0, 0.0, -1.0, 0.0, 0.0, -1.0, -1.0, 0.0, 0.0, -1.0, 0.0, 0.0, -1.0, 0.0, 0.0, -1.0, -2.65e-07, 0.0, -1.0, -2.65e-07, 0.0, -1.0, -2.65e-07, 0.0, 0.0, 1.0, 0.0, 0.0, 1.0, 0.0, 0.0, 1.0, 0.0, 0.0, 1.0, 0.0, 0.0, 1.0, 0.0, 0.0, 1.0, 0.0, 0.0, 0.0, 1.0, 0.0, 0.0, 1.0, 0.0, 0.0, 1.0, 0.0, 0.0, 1.0, 0.0, 0.0, 1.0, 0.0, 0.0, 1.0, 0.0, -1.0, 0.0, 0.0, -1.0, 0.0, 0.0, -1.0, 0.0, 0.0, -1.0, 0.0, 0.0, -1.0, 0.0, 0.0, -1.0, 0.0, 1.0, 0.0, 0.0, 1.0, 0.0, 0.0, 1.0, 0.0, 0.0, 1.0, 0.0, 0.0, 1.0, 0.0, 0.0, 1.0, 0.0, 0.0, 0.0, 0.0, -1.0, 0.0, 0.0, -1.0, 0.0, 0.0, -1.0, 0.0, 0.0, -1.0, 0.0, 0.0, -1.0, 0.0, 0.0, -1.0, -1.0, 0.0, 0.0, -1.0, 0.0, 0.0, -1.0, 0.0, 0.0, -1.0, -2.648e-07, 0.0, -1.0, -2.648e-07, 0.0, -1.0, -2.648e-07, 0.0, 0.0, 1.0, 0.0, 0.0, 1.0, 0.0, 0.0, 1.0, 0.0, 0.0, 1.0, 0.0, 0.0, 1.0, 0.0, 0.0, 1.0, 0.0, 0.0, 0.0, 1.0, 0.0, 0.0, 1.0, 0.0, 0.0, 1.0, 0.0, 0.0, 1.0, 0.0, 0.0, 1.0, 0.0, 0.0, 1.0, 0.0, -1.0, 0.0, 0.0, -1.0, 0.0, 0.0, -1.0, 0.0, 0.0, -1.0, 0.0, 0.0, -1.0, 0.0, 0.0, -1.0, 0.0, 1.0, 0.0, 0.0, 1.0, 0.0, 0.0, 1.0, 0.0, 0.0, 1.0, 0.0, 0.0, 1.0, 0.0, 0.0, 1.0, 0.0, 0.0, 0.0, 0.0, -1.0, 0.0, 0.0, -1.0, 0.0, 0.0, -1.0, 0.0, 0.0, -1.0, 0.0, 0.0, -1.0, 0.0, 0.0, -1.0, -1.0, 0.0, 0.0, -1.0, 0.0, 0.0, -1.0, 0.0, 0.0, -1.0, 0.0, 0.0, -1.0, 0.0, 0.0, -1.0, 0.0, 0.0, 0.0, 1.0, 0.0, 0.0, 1.0, 0.0, 0.0, 1.0, 0.0, 0.0, 1.0, 0.0, 0.0, 1.0, 0.0, 0.0, 1.0, 0.0, 0.0, 0.0, 1.0, 0.0, 0.0, 1.0, 0.0, 0.0, 1.0, 0.0, 0.0, 1.0, 0.0, 0.0, 1.0, 0.0, 0.0, 1.0, 1.0, 0.0, 0.0, 1.0, 0.0, 0.0, 1.0, 0.0, 0.0, 1.0, 0.0, 0.0, 1.0, 0.0, 0.0, 1.0, 0.0, 0.0, 0.0, 1.0, 0.0001057, 0.0, 1.0, 0.0001057, 0.0, 1.0, 0.0001057, 0.0, 1.0, 0.0001057, 0.0, 1.0, 0.0001057, 0.0, 1.0, 0.0001057, -1.0, 0.0, 0.0, -1.0, 0.0, 0.0, -1.0, 0.0, 0.0, -1.0, 0.0, 0.0, -1.0, 0.0, 0.0, -1.0, 0.0, 0.0, 0.0, 0.0, 1.0, 0.0, 0.0, 1.0, 0.0, 0.0, 1.0, 0.0, 0.0, 1.0, 0.0, 0.0, 1.0, 0.0, 0.0, 1.0, 0.0, -1.0, 0.0, 0.0, -1.0, 0.0, 0.0, -1.0, 0.0, 0.0, -1.0, 0.0, 0.0, -1.0, 0.0, 0.0, -1.0, 0.0, 1.0, 0.0, 0.0, 1.0, 0.0, 0.0, 1.0, 0.0, 0.0, 1.0, 0.0, 0.0, 1.0, 0.0, 0.0, 1.0, 0.0, 0.0, 0.0, 1.0, 0.0, 0.0, 1.0, 0.0, 0.0, 1.0, 0.0, 0.0, 1.0, 0.0, 0.0, 1.0, 0.0, 0.0, 1.0, 0.0, -1.0, 0.0, 0.0, -1.0, 0.0, 0.0, -1.0, 0.0, 0.0, -1.0, 0.0, 0.0, -1.0, 0.0, 0.0, -1.0, 0.0, 0.0, 0.0, 0.0, 1.0, 0.0, 0.0, 1.0, 0.0, 0.0, 1.0, 0.0, 0.0, 1.0, 0.0, 0.0, 1.0, 0.0, 0.0, 1.0, 0.0, -1.0, 0.0, 0.0, -1.0, 0.0, 0.0, -1.0, 0.0, 0.0, -1.0, 0.0, 0.0, -1.0, 0.0, 0.0, -1.0, 0.0, 0.0, -1.0, 0.0, 0.0, -1.0, 0.0, 0.0, -1.0, 0.0, 0.0, -1.0, 0.0, 0.0, -1.0, 0.0, 0.0, -1.0, 0.0, 1.0, 0.0, 0.0, 1.0, 0.0, 0.0, 1.0, 0.0, 0.0, 1.0, 0.0, 0.0, 1.0, 0.0, 0.0, 1.0, 0.0, 0.0, 0.0, 0.0, -1.0, 0.0, 0.0, -1.0, 0.0, 0.0, -1.0, 0.0, 0.0, -1.0, 0.0, 0.0, -1.0, 0.0, 0.0, -1.0, -1.0, 0.0, 0.0, -1.0, 0.0, 0.0, -1.0, 0.0, 0.0, -1.0, 0.0, 0.0, -1.0, 0.0, 0.0, -1.0, 0.0, 0.0, 0.0, 1.0, 0.0, 0.0, 1.0, 0.0, 0.0, 1.0, 0.0, 0.0, 1.0, 0.0, 0.0, 1.0, 0.0, 0.0, 1.0, 0.0, 0.0, 0.0, 1.0, 0.0, 0.0, 1.0, 0.0, 0.0, 1.0, 0.0, 0.0, 1.0, 0.0, 0.0, 1.0, 0.0, 0.0, 1.0, 0.0, -1.0, 0.0, 0.0, -1.0, 0.0, 0.0, -1.0, 0.0, 0.0, -1.0, 0.0, 0.0, -1.0, 0.0, 0.0, -1.0, 0.0, 1.0, 0.0, 0.0, 1.0, 0.0, 0.0, 1.0, 0.0, 0.0, 1.0, 0.0, 0.0, 1.0, 0.0, 0.0, 1.0, 0.0, 0.0, 0.0, 0.0, -1.0, 0.0, 0.0, -1.0, 0.0, 0.0, -1.0, 0.0, 0.0, -1.0, 0.0, 0.0, -1.0, 0.0, 0.0, -1.0, -1.0, 0.0, 0.0, -1.0, 0.0, 0.0, -1.0, 0.0, 0.0, -1.0, 0.0, 0.0, -1.0, 0.0, 0.0, -1.0, 0.0, 0.0, 0.0, 1.0, 0.0, 0.0, 1.0, 0.0, 0.0, 1.0, 0.0, 0.0, 1.0, 0.0, 0.0, 1.0, 0.0, 0.0, 1.0, 0.0, 0.0, 0.0, 1.0, 0.0, 0.0, 1.0, 0.0, 0.0, 1.0, 0.0, 0.0, 1.0, 0.0, 0.0, 1.0, 0.0, 0.0, 1.0])] * 3)])

# ---- objects
ob_camera = bpy.data.objects.new('Camera', cam_camera)
ob_light = bpy.data.objects.new('Light', light_light)
ob_walls = bpy.data.objects.new('Walls', me_walls)
ob_floor = bpy.data.objects.new('Floor', me_floor)
ob_woodenfence = bpy.data.objects.new('WoodenFence', me_woodenfence)

# ---- transforms, parenting, visibility, modifiers, constraints
ob_camera.location = (7.359, -6.926, 4.958)
ob_camera.rotation_euler = (1.109, 0.0, 0.8149)
ob_camera.lock_rotations_4d = False
ob_camera.empty_display_type = 'ARROWS'
ob_camera.color = (0.0, 0.0, 0.0, 0.0)
ob_camera.hide_select = True
ob_camera.display_type = 'WIRE'
ob_camera.lineart.crease_threshold = 0.0
ob_light.location = (4.076, 1.005, 5.904)
ob_light.rotation_euler = (0.6503, 0.05522, 1.866)
ob_light.lock_rotations_4d = False
ob_light.empty_display_type = 'ARROWS'
ob_light.color = (0.0, 0.0, 0.0, 0.0)
ob_light.hide_select = True
ob_light.lineart.crease_threshold = 0.0
ob_walls.location = (0.0, 0.0, 0.0)
ob_walls.lock_rotations_4d = False
ob_walls.empty_display_type = 'ARROWS'
ob_walls.lineart.crease_threshold = 0.0
ob_floor.location = (0.0, 0.0, 0.0)
ob_floor.lock_rotations_4d = False
ob_floor.empty_display_type = 'ARROWS'
ob_floor.lineart.crease_threshold = 0.0
ob_woodenfence.location = (0.0, 0.0, 0.0)

# ---- collection membership
scene.collection.objects.link(ob_camera)
scene.collection.objects.link(ob_light)
col_collection.objects.link(ob_walls)
col_collection.objects.link(ob_floor)
col_collection.objects.link(ob_woodenfence)

# ---- scene / render settings (as saved in the file)
scene.camera = ob_camera
scene.frame_start = 1; scene.frame_end = 250; scene.frame_set(1)
scene.render.engine = 'CYCLES'
scene.cycles.sampling_pattern = 'TABULATED_SOBOL'
scene.eevee.ray_tracing_options.trace_max_roughness = 0.0
bpy.context.view_layer.update()
